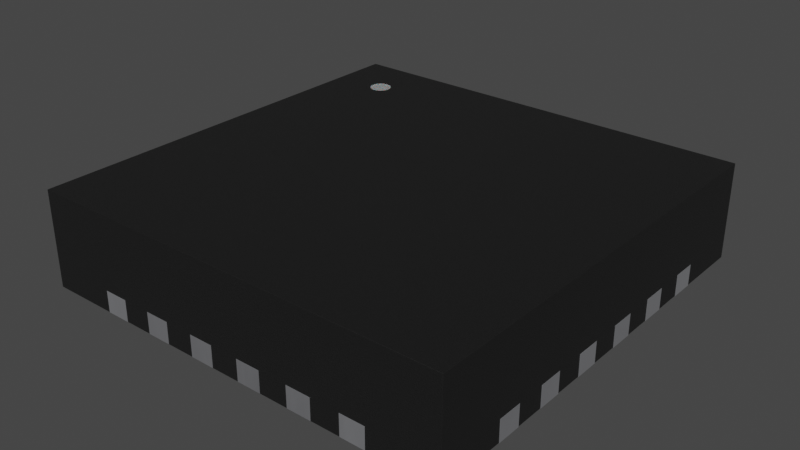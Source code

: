 # Source: QFN-24-1EP_4x4mm_P0.5_EP2.5x2.5mm.blend  (saved by Blender 4.1.23; exported with 4.5.12 LTS)
import bpy
from mathutils import Matrix  # noqa: F401  (used for matrix-valued properties, if any)

bpy.ops.wm.read_factory_settings(use_empty=True)
scene = bpy.context.scene
scene.name = 'Scene'

# ---- collections
col_collection = bpy.data.collections.new('Collection'); scene.collection.children.link(col_collection)

# ---- materials (node trees are filled in below, after node groups)
mat_plastic_matte_black = bpy.data.materials.new('plastic_matte_black')
mat_plastic_matte_black.use_transparent_shadow = False
mat_plastic_matte_black.preview_render_type = 'CUBE'
mat_white_markings = bpy.data.materials.new('white_markings')
mat_white_markings.use_transparent_shadow = False
mat_white_markings.preview_render_type = 'FLAT'
mat_metal_pins = bpy.data.materials.new('metal_pins')
mat_metal_pins.use_transparent_shadow = False
mat_metal_pins.preview_render_type = 'CUBE'

# ---- material node trees
mat_plastic_matte_black.use_nodes = True; mat_plastic_matte_black.node_tree.nodes.clear()
_N = mat_plastic_matte_black.node_tree.nodes; _L = mat_plastic_matte_black.node_tree.links
n0 = _N.new('ShaderNodeOutputMaterial'); n0.name = 'Material Output'; n0.location = (463, 300)
n1 = _N.new('ShaderNodeBsdfPrincipled'); n1.name = 'Principled BSDF'; n1.location = (173, 300)
n1.distribution = 'GGX'
n1.subsurface_method = 'BURLEY'
n1.inputs[1].default_value = 0.06818
n1.inputs[2].default_value = 0.5182
n1.inputs[3].default_value = 1.45
n1.inputs[13].default_value = 0.6432
n1.inputs[20].default_value = 0.1027
n1.inputs[27].default_value = (0.0, 0.0, 0.0, 1.0)
n1.inputs[28].default_value = 1.0
n2 = _N.new('ShaderNodeTexCoord'); n2.name = 'Texture Coordinate'; n2.location = (-1001, 105)
n3 = _N.new('ShaderNodeBump'); n3.name = 'Bump'; n3.location = (-135, -86)
n3.inputs[0].default_value = 0.1
n3.inputs[1].default_value = 0.4
n3.inputs[2].default_value = 1.0
n4 = _N.new('ShaderNodeMapping'); n4.name = 'Mapping'; n4.location = (-755, 143)
n4.inputs[3].default_value = (2.0, 2.0, 2.0)
n5 = _N.new('ShaderNodeValToRGB'); n5.name = 'ColorRamp'; n5.location = (-147, 213)
while len(n5.color_ramp.elements) > 1: n5.color_ramp.elements.remove(n5.color_ramp.elements[-1])
n5.color_ramp.elements[0].position = 0.0; n5.color_ramp.elements[0].color = (0.005014, 0.005014, 0.005014, 1.0)
_e = n5.color_ramp.elements.new(0.9955); _e.color = (0.01269, 0.01269, 0.01269, 1.0)
n6 = _N.new('ShaderNodeTexNoise'); n6.name = 'Noise Texture'; n6.location = (-455, 203)
n6.inputs[2].default_value = 200.0
n6.inputs[3].default_value = 5.6
n6.inputs[4].default_value = 0.5208
_L.new(n1.outputs[0], n0.inputs[0])
_L.new(n6.outputs[0], n5.inputs[0])
_L.new(n5.outputs[0], n1.inputs[0])
_L.new(n2.outputs[2], n4.inputs[0])
_L.new(n4.outputs[0], n6.inputs[0])
_L.new(n6.outputs[0], n3.inputs[3])
_L.new(n3.outputs[0], n1.inputs[5])
n0.is_active_output = True
mat_white_markings.use_nodes = True; mat_white_markings.node_tree.nodes.clear()
_N = mat_white_markings.node_tree.nodes; _L = mat_white_markings.node_tree.links
n0 = _N.new('ShaderNodeOutputMaterial'); n0.name = 'Material Output'; n0.location = (300, 300)
n1 = _N.new('ShaderNodeBsdfPrincipled'); n1.name = 'Principled BSDF'; n1.location = (-34, 272)
n1.distribution = 'GGX'
n1.subsurface_method = 'BURLEY'
n1.inputs[1].default_value = 0.02
n1.inputs[2].default_value = 0.4636
n1.inputs[3].default_value = 1.4
n1.inputs[8].default_value = 1.0
n1.inputs[10].default_value = 0.3682
n1.inputs[13].default_value = 0.6591
n1.inputs[18].default_value = 0.2318
n1.inputs[20].default_value = 0.6709
n1.inputs[24].default_value = 0.1191
n1.inputs[27].default_value = (0.0, 0.0, 0.0, 1.0)
n1.inputs[28].default_value = 1.0
n2 = _N.new('ShaderNodeMapping'); n2.name = 'Mapping'; n2.location = (-1010, 265)
n2.inputs[3].default_value = (3.0, 1.0, 1.0)
n3 = _N.new('ShaderNodeTexCoord'); n3.name = 'Texture Coordinate'; n3.location = (-1250, 180)
n4 = _N.new('ShaderNodeBump'); n4.name = 'Bump'; n4.location = (-376, -99)
n4.inputs[0].default_value = 0.05
n4.inputs[1].default_value = 1.0
n4.inputs[2].default_value = 1.0
n5 = _N.new('ShaderNodeTexNoise'); n5.name = 'Noise Texture'; n5.location = (-662, 176)
n5.inputs[2].default_value = 88.0
n5.inputs[3].default_value = 10.8
n5.inputs[4].default_value = 0.9167
n5.inputs[8].default_value = 1.6
n6 = _N.new('ShaderNodeValToRGB'); n6.name = 'ColorRamp'; n6.location = (-354, 186)
while len(n6.color_ramp.elements) > 1: n6.color_ramp.elements.remove(n6.color_ramp.elements[-1])
n6.color_ramp.elements[0].position = 0.0; n6.color_ramp.elements[0].color = (0.2596, 0.2596, 0.2596, 1.0)
_e = n6.color_ramp.elements.new(1.0); _e.color = (0.6303, 0.6303, 0.6303, 1.0)
n7 = _N.new('ShaderNodeMix'); n7.name = 'Mix'; n7.location = (-204, 152)
n7.data_type = 'RGBA'
n7.inputs[0].default_value = 0.3682
n7.inputs[7].default_value = (0.2525, 0.2525, 0.2525, 1.0)
_L.new(n5.outputs[0], n6.inputs[0])
_L.new(n1.outputs[0], n0.inputs[0])
_L.new(n3.outputs[2], n2.inputs[0])
_L.new(n2.outputs[0], n5.inputs[0])
_L.new(n5.outputs[0], n4.inputs[3])
_L.new(n4.outputs[0], n1.inputs[5])
_L.new(n6.outputs[0], n7.inputs[6])
_L.new(n7.outputs[2], n1.inputs[0])
n0.is_active_output = True
mat_metal_pins.use_nodes = True; mat_metal_pins.node_tree.nodes.clear()
_N = mat_metal_pins.node_tree.nodes; _L = mat_metal_pins.node_tree.links
n0 = _N.new('ShaderNodeMapping'); n0.name = 'Mapping'; n0.location = (-1447, -91)
n0.inputs[3].default_value = (4.8, 1.2, 1.1)
n1 = _N.new('ShaderNodeBsdfPrincipled'); n1.name = 'Principled BSDF'; n1.location = (-560, 254)
n1.distribution = 'GGX'
n1.subsurface_method = 'BURLEY'
n1.inputs[1].default_value = 0.7818
n1.inputs[2].default_value = 0.2886
n1.inputs[3].default_value = 1.45
n1.inputs[13].default_value = 0.0
n1.inputs[27].default_value = (0.0, 0.0, 0.0, 1.0)
n1.inputs[28].default_value = 1.0
n2 = _N.new('ShaderNodeOutputMaterial'); n2.name = 'Material Output.002'; n2.location = (-205, 253)
n2.width = 213
n3 = _N.new('ShaderNodeTexNoise'); n3.name = 'Noise Texture.002'; n3.location = (-1228, -73)
n3.inputs[2].default_value = 0.1
n3.inputs[3].default_value = 7.0
n3.inputs[4].default_value = 0.6
n3.inputs[8].default_value = 0.4
n4 = _N.new('ShaderNodeTexCoord'); n4.name = 'Texture Coordinate'; n4.location = (-1636, -116)
n5 = _N.new('ShaderNodeMix'); n5.name = 'Mix.001'; n5.location = (-921, 45)
n5.data_type = 'RGBA'
n5.inputs[6].default_value = (0.9398, 0.9547, 1.0, 1.0)
n5.inputs[7].default_value = (0.13, 0.1259, 0.1359, 1.0)
n6 = _N.new('ShaderNodeBump'); n6.name = 'Bump.001'; n6.location = (-1001, -227)
n6.inputs[0].default_value = 0.05
n6.inputs[1].default_value = 0.01
n6.inputs[2].default_value = 1.0
_L.new(n1.outputs[0], n2.inputs[0])
_L.new(n3.outputs[0], n6.inputs[3])
_L.new(n0.outputs[0], n3.inputs[0])
_L.new(n3.outputs[0], n5.inputs[0])
_L.new(n4.outputs[3], n0.inputs[0])
_L.new(n5.outputs[2], n1.inputs[0])
_L.new(n6.outputs[0], n1.inputs[5])
n2.is_active_output = True

# ---- world
world_world = bpy.data.worlds.new('World'); scene.world = world_world
world_world.use_nodes = True; world_world.node_tree.nodes.clear()
_N = world_world.node_tree.nodes; _L = world_world.node_tree.links
n0 = _N.new('ShaderNodeOutputWorld'); n0.name = 'World Output'; n0.location = (300, 300)
n1 = _N.new('ShaderNodeBackground'); n1.name = 'Background'; n1.location = (10, 300)
n1.inputs[0].default_value = (0.05088, 0.05088, 0.05088, 1.0)
_L.new(n1.outputs[0], n0.inputs[0])
n0.is_active_output = True
world_world.color = (0.05088, 0.05088, 0.05088)
world_world.use_sun_shadow = False
world_world.sun_shadow_jitter_overblur = 0.0

# ---- meshes
me_shape_9_indexedfaceset = bpy.data.meshes.new('SHAPE_9_IndexedFaceSet')
me_shape_9_indexedfaceset.from_pydata([(-0.865, 2.0, 0.2025), (-0.635, 2.0, 0.2025), (-0.135, 2.0, 0.0025), (0.135, 2.0, 0.2025), (0.365, 2.0, 0.2025), (1.365, 2.0, 0.2025), (2.0, 2.0, 0.9), (-1.365, 2.0, 0.2025), (-1.4, 1.5, 0.9), (-1.6, 1.5, 0.9), (-1.571, 1.429, 0.9), (-1.55, 1.413, 0.9), (-1.526, 1.403, 0.9), (-1.5, 1.4, 0.9), (-1.429, 1.429, 0.9), (-1.413, 1.45, 0.9), (-1.403, 1.474, 0.9), (-1.571, 1.429, 0.898), (-1.5, 1.4, 0.898), (-1.429, 1.429, 0.898), (-1.413, 1.45, 0.898), (-2.0, 2.0, 0.0025), (-2.0, 0.365, 0.0025), (-1.6, 0.135, 0.0025), (-2.0, 0.135, 0.0025), (-1.6, -0.135, 0.0025), (-1.135, -1.6, 0.0025), (-0.865, -1.6, 0.0025), (-0.635, -1.6, 0.0025), (0.365, -1.6, 0.0025), (0.365, -2.0, 0.0025), (0.635, -2.0, 0.0025), (0.635, -1.6, 0.0025), (0.865, -1.6, 0.0025), (1.135, -1.6, 0.0025), (1.365, -1.6, 0.0025), (1.365, -2.0, 0.0025), (2.0, -2.0, 0.0025), (2.0, -0.635, 0.0025), (2.0, 0.365, 0.0025), (1.6, 0.865, 0.0025), (2.0, 0.865, 0.0025), (2.0, 1.135, 0.0025), (2.0, 2.0, 0.0025), (1.365, 2.0, 0.0025), (1.135, 2.0, 0.0025), (0.865, 2.0, 0.0025), (0.365, 2.0, 0.0025), (0.135, 2.0, 0.0025), (-0.135, 1.6, 0.0025), (-0.865, 1.6, 0.0025), (-1.365, 2.0, 0.0025), (1.25, 1.0, 0.0025), (-1.25, 1.25, 0.0025), (1.0, 1.25, 0.0025), (-1.135, 2.0, 4.961e-08), (-1.135, 2.0, 0.0025), (-0.635, 2.0, 2.776e-08), (-0.635, 2.0, 0.0025), (0.635, 2.0, 0.0025), (-0.365, 2.0, 0.0025), (-0.365, 2.0, 1.595e-08), (2.0, 0.635, 0.0025), (2.0, 0.135, 0.2), (2.0, -0.365, 0.2), (2.0, -0.365, 0.0025), (2.0, -2.0, 0.9), (2.0, 1.365, 0.0025), (-1.135, -2.0, 4.961e-08), (-1.365, -2.0, 5.967e-08), (1.135, -2.0, -4.961e-08), (0.635, -2.0, -2.776e-08), (0.365, -2.0, -1.595e-08), (0.135, -2.0, -5.901e-09), (-2.0, -2.0, 0.9), (0.635, -2.0, 0.2025), (0.365, -2.0, 0.2025), (-0.365, -2.0, 0.2025), (-0.635, -2.0, 0.2025), (-2.0, 2.0, 0.9), (-2.0, -2.0, 0.0025), (-2.0, -1.365, 0.2), (-2.0, -1.135, 0.2), (-2.0, -0.865, 0.2), (-2.0, -0.635, 0.0025), (-2.0, -0.365, 0.0025), (-2.0, 0.135, 0.2), (-2.0, 0.635, 0.0025), (-2.0, 0.865, 0.0025), (-2.0, 1.365, 0.0025), (-1.403, 1.526, 0.9), (-1.429, 1.571, 0.9), (-1.526, 1.597, 0.9), (-1.55, 1.587, 0.9), (-1.571, 1.571, 0.9), (-1.587, 1.55, 0.9), (-1.597, 1.474, 0.9), (-1.587, 1.45, 0.9), (-1.474, 1.403, 0.9), (-1.45, 1.413, 0.9), (-1.6, 0.365, 0.0025), (-1.6, 0.365, 6.994e-08), (-2.0, 0.365, 0.2), (-1.6, 0.135, 6.994e-08), (-2.002, 0.135, 8.751e-08), (-0.135, -2.0, 5.901e-09), (-0.135, -1.6, 0.0025), (-0.365, -1.6, 1.595e-08), (-0.365, -1.6, 0.0025), (-0.365, -2.0, 0.0025), (-0.365, -2.0, 1.595e-08), (-0.135, -1.6, 5.901e-09), (-2.002, 0.365, 8.751e-08), (-2.002, 0.135, 0.2), (-2.002, 0.365, 0.2), (-0.135, -2.002, 0.0025), (-0.365, -2.002, 0.0025), (-0.365, -2.002, 0.2025), (-0.135, -2.002, 0.2025), (-0.135, -2.0, 0.2025), (-0.135, -2.0, 0.0025), (-2.002, -0.365, 8.751e-08), (-2.0, -0.365, 0.2), (-1.6, -0.365, 0.0025), (-1.6, -0.365, 6.994e-08), (-1.6, -0.135, 6.994e-08), (-2.0, -0.135, 0.0025), (-2.0, -0.135, 0.2), (-2.002, -0.135, 8.751e-08), (-2.002, -0.865, 0.2), (-2.0, -0.865, 0.0025), (-1.6, -0.865, 6.994e-08), (-1.6, -0.865, 0.0025), (-1.6, -0.635, 0.0025), (-1.6, -0.635, 6.994e-08), (-2.0, -0.635, 0.2), (-2.002, -0.635, 0.2), (-2.002, -0.635, 8.751e-08), (-2.002, -0.865, 8.751e-08), (-2.0, -1.365, 0.0025), (-1.6, -1.365, 0.0025), (-1.6, -1.365, 6.994e-08), (-1.6, -1.135, 0.0025), (-2.0, -1.135, 0.0025), (-1.6, -1.135, 6.994e-08), (-2.002, -1.135, 8.751e-08), (-2.0, 0.635, 0.2), (-1.6, 0.635, 0.0025), (-1.6, 0.635, 6.994e-08), (-1.6, 0.865, 0.0025), (-1.6, 0.865, 6.994e-08), (-2.0, 0.865, 0.2), (-2.002, 0.865, 8.751e-08), (-2.002, 0.635, 8.751e-08), (-2.002, 1.135, 0.2), (-2.0, 1.135, 0.2), (-2.0, 1.135, 0.0025), (-1.6, 1.135, 0.0025), (-1.6, 1.365, 0.0025), (-1.6, 1.365, 6.994e-08), (-2.0, 1.365, 0.2), (-1.6, 1.135, 6.994e-08), (-2.002, 1.365, 8.751e-08), (-2.002, 1.135, 8.751e-08), (-2.002, -0.365, 0.2), (-2.002, -0.135, 0.2), (-2.002, -1.365, 8.751e-08), (-2.002, -1.365, 0.2), (-2.002, -1.135, 0.2), (-2.002, 0.635, 0.2), (-2.002, 0.865, 0.2), (-2.002, 1.365, 0.2), (0.365, -1.6, -1.595e-08), (0.135, -1.6, 0.0025), (0.135, -1.6, -5.901e-09), (0.135, -2.0, 0.0025), (0.865, -2.0, 0.0025), (0.635, -1.6, -2.776e-08), (0.865, -2.0, -3.781e-08), (0.865, -1.6, -3.781e-08), (1.365, -1.6, -5.967e-08), (1.365, -2.0, -5.967e-08), (1.135, -1.6, -4.961e-08), (-0.635, -2.0, 2.776e-08), (-0.865, -1.6, 3.781e-08), (-0.865, -2.0, 3.781e-08), (-0.635, -1.6, 2.776e-08), (-1.365, -1.6, 0.0025), (-1.365, -1.6, 5.967e-08), (-1.135, -1.6, 4.961e-08), (0.365, -2.002, 0.2025), (0.365, -2.002, 0.0025), (0.135, -2.0, 0.2025), (0.135, -2.002, 0.0025), (0.135, -2.002, 0.2025), (0.635, -2.002, 0.2025), (0.865, -2.002, 0.2025), (0.865, -2.0, 0.2025), (0.865, -2.002, 0.0025), (0.635, -2.002, 0.0025), (1.135, -2.002, 0.0025), (1.365, -2.002, 0.0025), (1.135, -2.002, 0.2025), (1.365, -2.002, 0.2025), (1.365, -2.0, 0.2025), (1.135, -2.0, 0.2025), (1.135, -2.0, 0.0025), (-0.635, -2.002, 0.0025), (-0.635, -2.002, 0.2025), (-0.865, -2.0, 0.0025), (-0.865, -2.002, 0.0025), (-0.865, -2.002, 0.2025), (-0.865, -2.0, 0.2025), (-0.635, -2.0, 0.0025), (-1.135, -2.002, 0.2025), (-1.135, -2.002, 0.0025), (-1.135, -2.0, 0.2025), (-1.365, -2.0, 0.2025), (-1.365, -2.002, 0.2025), (-1.365, -2.002, 0.0025), (-1.135, -2.0, 0.0025), (-1.365, -2.0, 0.0025), (1.6, 0.135, -6.994e-08), (2.0, 0.135, 0.0025), (1.6, 0.135, 0.0025), (1.6, 0.365, -6.994e-08), (2.002, 0.365, -8.751e-08), (1.6, 0.365, 0.0025), (2.002, -0.365, 0.2), (1.6, -0.135, -6.994e-08), (2.002, -0.135, -8.751e-08), (1.6, -0.135, 0.0025), (2.0, -0.135, 0.0025), (2.0, -0.135, 0.2), (2.002, -0.135, 0.2), (1.6, -0.365, 0.0025), (2.002, -0.365, -8.751e-08), (1.6, -0.365, -6.994e-08), (2.0, -0.865, 0.2), (2.0, -0.865, 0.0025), (1.6, -0.865, 0.0025), (2.0, -0.635, 0.2), (1.6, -0.635, -6.994e-08), (1.6, -0.635, 0.0025), (2.002, -0.635, -8.751e-08), (1.6, -0.865, -6.994e-08), (2.002, -1.365, 0.2), (2.0, -1.365, 0.0025), (2.002, -1.135, -8.751e-08), (2.0, -1.135, 0.0025), (2.0, -1.135, 0.2), (1.6, -1.365, 0.0025), (1.6, -1.135, 0.0025), (1.6, -1.135, -6.994e-08), (1.6, -1.365, -6.994e-08), (2.002, 0.635, -8.751e-08), (1.6, 0.635, -6.994e-08), (2.0, 0.635, 0.2), (1.6, 0.635, 0.0025), (2.002, 0.865, -8.751e-08), (2.002, 0.865, 0.2), (1.6, 0.865, -6.994e-08), (1.6, 1.365, 0.0025), (2.0, 1.365, 0.2), (1.6, 1.135, 0.0025), (2.002, 1.365, -8.751e-08), (1.6, 1.365, -6.994e-08), (1.6, 1.135, -6.994e-08), (2.002, 0.135, 0.2), (2.002, 0.135, -8.751e-08), (2.002, 0.365, 0.2), (2.0, 0.365, 0.2), (2.002, -0.865, -8.751e-08), (2.002, -0.635, 0.2), (2.002, -0.865, 0.2), (2.002, -1.365, -8.751e-08), (2.002, -1.135, 0.2), (2.0, -1.365, 0.2), (2.002, 0.635, 0.2), (2.0, 0.865, 0.2), (2.002, 1.135, -8.751e-08), (2.002, 1.135, 0.2), (2.002, 1.365, 0.2), (2.0, 1.135, 0.2), (-0.365, 1.6, 0.0025), (-0.135, 1.6, 5.901e-09), (-0.365, 1.6, 1.595e-08), (-0.135, 2.0, 5.901e-09), (-0.365, 2.002, 0.0025), (-0.135, 2.002, 0.0025), (-0.365, 2.0, 0.2025), (-0.135, 2.0, 0.2025), (-0.365, 2.002, 0.2025), (-0.135, 2.002, 0.2025), (0.135, 1.6, -5.901e-09), (0.135, 2.0, -5.901e-09), (0.135, 1.6, 0.0025), (0.365, 1.6, -1.595e-08), (0.365, 2.0, -1.595e-08), (0.365, 1.6, 0.0025), (0.635, 1.6, 0.0025), (0.865, 1.6, -3.781e-08), (0.865, 1.6, 0.0025), (0.635, 2.0, -2.776e-08), (0.865, 2.0, -3.781e-08), (0.635, 1.6, -2.776e-08), (1.135, 1.6, 0.0025), (1.365, 1.6, -5.967e-08), (1.135, 1.6, -4.961e-08), (1.365, 1.6, 0.0025), (1.135, 2.0, -4.961e-08), (1.365, 2.0, -5.967e-08), (-0.865, 2.0, 3.781e-08), (-0.865, 2.0, 0.0025), (-0.865, 1.6, 3.781e-08), (-0.635, 1.6, 0.0025), (-0.635, 1.6, 2.776e-08), (-1.365, 2.0, 5.967e-08), (-1.365, 1.6, 0.0025), (-1.135, 1.6, 0.0025), (-1.135, 1.6, 4.961e-08), (-1.365, 1.6, 5.967e-08), (0.135, 2.002, 0.0025), (0.135, 2.002, 0.2025), (0.365, 2.002, 0.0025), (0.365, 2.002, 0.2025), (0.635, 2.002, 0.2025), (0.865, 2.0, 0.2025), (0.865, 2.002, 0.2025), (0.635, 2.0, 0.2025), (0.635, 2.002, 0.0025), (0.865, 2.002, 0.0025), (1.135, 2.002, 0.2025), (1.135, 2.0, 0.2025), (1.365, 2.002, 0.2025), (1.135, 2.002, 0.0025), (1.365, 2.002, 0.0025), (-0.635, 2.002, 0.0025), (-0.635, 2.002, 0.2025), (-0.865, 2.002, 0.0025), (-0.865, 2.002, 0.2025), (-1.365, 2.002, 0.2025), (-1.135, 2.002, 0.0025), (-1.135, 2.002, 0.2025), (-1.135, 2.0, 0.2025), (-1.365, 2.002, 0.0025), (1.25, 1.0, 0.0004999), (1.25, -1.25, 0.0025), (-1.25, -1.25, 0.0025), (-1.25, -1.25, 0.0005001), (-1.25, 1.25, 0.0005001), (1.0, 1.25, 0.0005), (1.25, -1.25, 0.0004999), (-1.413, 1.55, 0.9), (-1.45, 1.587, 0.9), (-1.474, 1.597, 0.9), (-1.5, 1.6, 0.9), (-1.597, 1.526, 0.9), (-1.4, 1.5, 0.898), (-1.413, 1.55, 0.898), (-1.429, 1.571, 0.898), (-1.45, 1.587, 0.898), (-1.474, 1.597, 0.898), (-1.5, 1.6, 0.898), (-1.526, 1.597, 0.898), (-1.571, 1.571, 0.898), (-1.587, 1.55, 0.898), (-1.403, 1.526, 0.898), (-1.55, 1.587, 0.898), (-1.597, 1.526, 0.898), (-1.6, 1.5, 0.898), (-1.597, 1.474, 0.898), (-1.587, 1.45, 0.898), (-1.55, 1.413, 0.898), (-1.526, 1.403, 0.898), (-1.474, 1.403, 0.898), (-1.45, 1.413, 0.898), (-1.403, 1.474, 0.898)], [], [(7, 51, 21, 79, 6, 43, 44, 5, 333, 45, 46, 327, 329, 59, 47, 4, 3, 48, 2, 291, 290, 60, 58, 1, 0, 313, 56, 344), (79, 74, 12, 11, 10, 97, 96, 9, 357), (17, 10, 11, 373), (127, 126, 25, 125, 128, 165), (96, 371, 370, 9), (234, 230, 229, 231, 232, 233), (373, 11, 12, 374), (372, 97, 10, 17), (19, 14, 15, 20), (377, 16, 8, 358), (18, 13, 98, 375), (375, 98, 99, 376), (376, 99, 14, 19), (371, 96, 97, 372), (20, 15, 16, 377), (374, 12, 13, 18), (270, 226, 225, 227, 39, 271), (88, 149, 150, 152, 170, 151), (275, 246, 277, 247, 251, 254), (167, 166, 141, 140, 139, 81), (100, 101, 112, 114, 102, 22), (84, 133, 134, 137, 136, 135), (164, 121, 124, 123, 85, 122), (82, 143, 142, 144, 145, 168), (56, 55, 317, 51), (106, 111, 107, 108), (250, 276, 248, 253, 252, 249), (65, 235, 237, 236, 228, 64), (169, 153, 148, 147, 87, 146), (280, 281, 283, 42, 264, 267), (58, 57, 312, 313), (44, 311, 310, 45), (46, 304, 303, 59), (47, 298, 295, 48), (2, 287, 61, 60), (64, 233, 232, 223, 63, 271, 39, 62, 257, 279, 41, 42, 283, 263, 67, 43, 6, 66, 37, 247, 277, 250, 249, 239, 238, 241, 38, 65), (221, 69, 68, 220), (209, 185, 183, 213), (206, 70, 181, 36), (31, 71, 178, 176), (175, 73, 72, 30), (154, 163, 161, 157, 156, 155), (377, 358, 367, 359, 360, 361, 362, 363, 364, 368, 365, 366, 369, 370, 371, 372, 17, 373, 374, 18, 375, 376, 19, 20), (74, 80, 221, 217, 216, 220, 209, 212, 78, 213, 109, 77, 119, 120, 175, 192, 76, 30, 31, 75, 197, 176, 206, 205, 204, 36, 37, 66), (105, 120, 109, 110), (147, 149, 88, 156, 157, 158, 89, 21, 51, 318, 319, 56, 313, 50, 315, 58, 60, 284, 49, 54, 53, 348, 23, 100, 22, 87), (155, 156, 88, 151, 146, 87, 22, 102, 86, 24, 126, 127, 122, 85, 84, 135, 83, 130, 143, 82, 81, 139, 80, 74, 79, 21, 89, 160), (23, 103, 101, 100), (14, 99, 98, 13, 12, 74, 66, 6, 79, 357, 95, 94, 93, 92, 356, 355, 354, 91, 353, 90, 8, 16, 15), (272, 274, 238, 239, 240, 245), (101, 103, 104, 112), (113, 104, 103, 23, 24, 86), (120, 105, 111, 106), (108, 107, 110, 109), (113, 114, 112, 104), (107, 111, 105, 110), (114, 113, 86, 102), (119, 77, 117, 118), (117, 116, 115, 118), (118, 115, 120, 119), (77, 109, 116, 117), (120, 115, 116, 109), (147, 148, 150, 149), (123, 124, 125, 25), (125, 124, 121, 128), (132, 131, 134, 133), (134, 131, 138, 137), (129, 138, 131, 132, 130, 83), (140, 141, 144, 142), (144, 141, 166, 145), (260, 259, 261, 40, 41, 279), (150, 148, 153, 152), (182, 180, 181, 70), (89, 158, 159, 162, 171, 160), (157, 161, 159, 158), (26, 187, 221, 80, 139, 140, 142, 143, 130, 132, 133, 84, 85, 123, 25, 126, 24, 23, 348, 347, 52, 54, 49, 2, 48, 296, 299, 47, 59, 300, 302, 46, 45, 306, 309, 44, 43, 67, 262, 264, 42, 41, 40, 258, 62, 39, 227, 224, 223, 232, 231, 235, 65, 38, 243, 240, 239, 249, 252, 251, 247, 37, 36, 35, 34, 206, 176, 33, 32, 31, 30, 29, 173, 175, 120, 106, 108, 109, 213, 28, 27, 209, 220), (159, 161, 163, 162), (164, 165, 128, 121), (165, 164, 122, 127), (129, 136, 137, 138), (136, 129, 83, 135), (167, 168, 145, 166), (168, 167, 81, 82), (169, 170, 152, 153), (170, 169, 146, 151), (154, 171, 162, 163), (171, 154, 155, 160), (30, 72, 172, 29), (29, 172, 174, 173), (173, 174, 73, 175), (174, 172, 72, 73), (176, 178, 179, 33), (33, 179, 177, 32), (32, 177, 71, 31), (177, 179, 178, 71), (36, 181, 180, 35), (35, 180, 182, 34), (34, 182, 70, 206), (213, 183, 186, 28), (192, 175, 193, 194), (28, 186, 184, 27), (27, 184, 185, 209), (184, 186, 183, 185), (220, 68, 189, 26), (26, 189, 188, 187), (187, 188, 69, 221), (188, 189, 68, 69), (194, 193, 191, 190), (190, 191, 30, 76), (76, 192, 194, 190), (204, 205, 202, 203), (30, 191, 193, 175), (195, 199, 198, 196), (196, 198, 176, 197), (75, 31, 199, 195), (197, 75, 195, 196), (176, 198, 199, 31), (202, 200, 201, 203), (203, 201, 36, 204), (205, 206, 200, 202), (36, 201, 200, 206), (217, 221, 219, 218), (211, 210, 207, 208), (208, 207, 213, 78), (212, 209, 210, 211), (78, 212, 211, 208), (213, 207, 210, 209), (218, 219, 215, 214), (214, 215, 220, 216), (216, 217, 218, 214), (245, 242, 244, 272), (220, 215, 219, 221), (224, 227, 225, 222), (255, 278, 257, 62, 258, 256), (223, 224, 222, 269, 268, 63), (222, 225, 226, 269), (235, 231, 229, 237), (237, 229, 230, 236), (240, 243, 242, 245), (251, 252, 253, 254), (267, 266, 265, 280), (254, 253, 248, 275), (258, 40, 261, 256), (241, 273, 244, 242, 243, 38), (256, 261, 259, 255), (264, 262, 266, 267), (268, 269, 226, 270), (296, 48, 295, 294), (268, 270, 271, 63), (228, 236, 230, 234), (228, 234, 233, 64), (274, 272, 244, 273), (274, 273, 241, 238), (246, 275, 248, 276), (246, 276, 250, 277), (278, 255, 259, 260), (278, 260, 279, 257), (281, 280, 265, 282), (281, 282, 263, 283), (284, 60, 61, 286), (49, 284, 286, 285), (2, 49, 285, 287), (285, 286, 61, 287), (292, 293, 289, 288), (290, 292, 288, 60), (293, 291, 2, 289), (290, 291, 293, 292), (289, 2, 60, 288), (299, 296, 294, 297), (309, 306, 308, 307), (47, 299, 297, 298), (297, 294, 295, 298), (300, 59, 303, 305), (302, 300, 305, 301), (46, 302, 301, 304), (301, 305, 303, 304), (306, 45, 310, 308), (44, 309, 307, 311), (318, 51, 317, 321), (307, 308, 310, 311), (50, 313, 312, 314), (315, 50, 314, 316), (58, 315, 316, 57), (316, 314, 312, 57), (319, 318, 321, 320), (329, 327, 328, 326), (56, 319, 320, 55), (320, 321, 317, 55), (323, 325, 324, 322), (3, 323, 322, 48), (325, 4, 47, 324), (3, 4, 325, 323), (324, 47, 48, 322), (326, 328, 331, 330), (329, 326, 330, 59), (328, 327, 46, 331), (331, 46, 59, 330), (362, 355, 356, 363), (332, 334, 336, 335), (333, 332, 335, 45), (334, 5, 44, 336), (333, 5, 334, 332), (336, 44, 45, 335), (340, 338, 337, 339), (0, 340, 339, 313), (338, 1, 58, 337), (0, 1, 338, 340), (337, 58, 313, 339), (341, 343, 342, 345), (7, 341, 345, 51), (343, 344, 56, 342), (7, 344, 343, 341), (342, 56, 51, 345), (52, 346, 351, 54), (347, 352, 346, 52), (348, 349, 352, 347), (53, 350, 349, 348), (54, 351, 350, 53), (90, 367, 358, 8), (351, 346, 352, 349, 350), (363, 356, 92, 364), (369, 357, 9, 370), (361, 354, 355, 362), (366, 95, 357, 369), (364, 92, 93, 368), (368, 93, 94, 365), (365, 94, 95, 366), (367, 90, 353, 359), (360, 91, 354, 361), (359, 353, 91, 360), (263, 282, 265, 266, 262, 67)])
me_shape_9_indexedfaceset.polygons.foreach_set('use_smooth', [True] * 231)
me_shape_9_indexedfaceset.polygons.foreach_set('material_index', [0, 0, 1, 2, 1, 2, 1, 1, 1, 1, 1, 1, 1, 1, 1, 1, 2, 2, 2, 2, 2, 2, 2, 2, 0, 2, 2, 2, 2, 2, 0, 0, 0, 0, 0, 0, 0, 0, 0, 0, 0, 2, 1, 0, 0, 0, 0, 2, 0, 2, 2, 2, 2, 2, 2, 2, 2, 2, 2, 2, 2, 2, 2, 2, 2, 2, 2, 2, 2, 2, 2, 2, 2, 2, 2, 0, 2, 2, 2, 2, 2, 2, 2, 2, 2, 2, 2, 2, 2, 2, 2, 2, 2, 2, 2, 2, 2, 2, 2, 2, 2, 2, 2, 2, 2, 2, 2, 2, 2, 2, 2, 2, 2, 2, 2, 2, 2, 2, 2, 2, 2, 2, 2, 2, 2, 2, 2, 2, 2, 2, 2, 2, 2, 2, 2, 2, 2, 2, 2, 2, 2, 2, 2, 2, 2, 2, 2, 2, 2, 2, 2, 2, 2, 2, 2, 2, 2, 2, 2, 2, 2, 2, 2, 2, 2, 2, 2, 2, 2, 2, 2, 2, 2, 2, 2, 2, 2, 2, 2, 2, 2, 2, 2, 2, 2, 2, 2, 2, 2, 2, 2, 2, 2, 2, 2, 2, 2, 1, 2, 2, 2, 2, 2, 2, 2, 2, 2, 2, 2, 2, 2, 2, 2, 2, 2, 2, 2, 2, 1, 2, 1, 1, 1, 1, 1, 1, 1, 1, 1, 1, 2])
_k = set([(0, 1), (0, 313), (0, 340), (1, 58), (1, 338), (2, 48), (2, 49), (2, 60), (2, 287), (2, 289), (2, 291), (3, 4), (3, 48), (3, 323), (4, 47), (4, 325), (5, 44), (5, 333), (5, 334), (6, 43), (6, 66), (6, 79), (7, 51), (7, 341), (7, 344), (8, 16), (8, 90), (9, 96), (9, 357), (10, 11), (10, 97), (11, 12), (12, 13), (13, 98), (14, 15), (14, 99), (15, 16), (17, 372), (17, 373), (18, 374), (18, 375), (19, 20), (19, 376), (20, 377), (21, 51), (21, 79), (21, 89), (22, 87), (22, 100), (22, 102), (23, 24), (23, 100), (23, 103), (24, 86), (24, 126), (25, 123), (25, 125), (25, 126), (26, 187), (26, 189), (26, 220), (27, 28), (27, 184), (27, 209), (28, 186), (28, 213), (29, 30), (29, 172), (29, 173), (30, 31), (30, 72), (30, 76), (30, 175), (30, 191), (31, 32), (31, 71), (31, 75), (31, 176), (31, 199), (32, 33), (32, 177), (33, 176), (33, 179), (34, 35), (34, 182), (34, 206), (35, 36), (35, 180), (36, 37), (36, 181), (36, 201), (36, 204), (36, 206), (37, 66), (37, 247), (38, 65), (38, 241), (38, 243), (39, 62), (39, 227), (39, 271), (40, 41), (40, 258), (40, 261), (41, 42), (41, 279), (42, 264), (42, 283), (43, 44), (43, 67), (44, 45), (44, 309), (44, 311), (44, 336), (45, 46), (45, 306), (45, 310), (45, 333), (45, 335), (46, 59), (46, 302), (46, 304), (46, 327), (46, 331), (47, 48), (47, 59), (47, 298), (47, 299), (47, 324), (48, 295), (48, 296), (48, 322), (49, 284), (49, 285), (50, 313), (50, 314), (50, 315), (51, 56), (51, 317), (51, 318), (51, 345), (52, 54), (52, 347), (53, 54), (53, 348), (53, 350), (55, 56), (55, 317), (55, 320), (56, 313), (56, 319), (56, 342), (56, 344), (57, 58), (57, 312), (57, 316), (58, 60), (58, 313), (58, 315), (58, 337), (59, 300), (59, 303), (59, 329), (59, 330), (60, 61), (60, 284), (60, 288), (60, 290), (61, 286), (61, 287), (62, 257), (62, 258), (63, 223), (63, 268), (63, 271), (64, 65), (64, 228), (64, 233), (65, 235), (66, 74), (67, 262), (67, 263), (68, 69), (68, 189), (68, 220), (69, 188), (69, 221), (70, 181), (70, 182), (70, 206), (71, 177), (71, 178), (72, 73), (72, 172), (73, 174), (73, 175), (74, 79), (74, 80), (75, 195), (75, 197), (76, 190), (76, 192), (77, 109), (77, 117), (77, 119), (78, 208), (78, 212), (78, 213), (80, 139), (80, 221), (81, 82), (81, 139), (81, 167), (82, 143), (82, 168), (83, 129), (83, 130), (83, 135), (84, 85), (84, 133), (84, 135), (85, 122), (85, 123), (86, 102), (86, 113), (87, 146), (87, 147), (88, 149), (88, 151), (88, 156), (89, 158), (89, 160), (90, 353), (91, 353), (91, 354), (92, 93), (92, 356), (93, 94), (94, 95), (95, 357), (96, 97), (98, 99), (100, 101), (101, 103), (101, 112), (102, 114), (103, 104), (104, 112), (104, 113), (105, 110), (105, 111), (105, 120), (106, 108), (106, 111), (106, 120), (107, 108), (107, 110), (107, 111), (108, 109), (109, 110), (109, 116), (109, 120), (109, 213), (112, 114), (113, 114), (115, 116), (115, 118), (115, 120), (116, 117), (117, 118), (118, 119), (119, 120), (120, 175), (121, 124), (121, 128), (121, 164), (122, 127), (122, 164), (123, 124), (124, 125), (125, 128), (126, 127), (127, 165), (128, 165), (129, 136), (129, 138), (130, 132), (130, 143), (131, 132), (131, 134), (131, 138), (132, 133), (133, 134), (134, 137), (135, 136), (136, 137), (137, 138), (139, 140), (140, 141), (140, 142), (141, 144), (141, 166), (142, 143), (142, 144), (144, 145), (145, 166), (145, 168), (146, 151), (146, 169), (147, 148), (147, 149), (148, 150), (148, 153), (149, 150), (150, 152), (151, 170), (152, 153), (152, 170), (153, 169), (154, 155), (154, 163), (154, 171), (155, 156), (155, 160), (156, 157), (157, 158), (157, 161), (158, 159), (159, 161), (159, 162), (160, 171), (161, 163), (162, 163), (162, 171), (164, 165), (166, 167), (167, 168), (169, 170), (172, 174), (173, 174), (173, 175), (175, 192), (175, 193), (176, 178), (176, 197), (176, 198), (176, 206), (177, 179), (178, 179), (180, 181), (180, 182), (183, 185), (183, 186), (183, 213), (184, 185), (184, 186), (185, 209), (187, 188), (187, 221), (188, 189), (190, 191), (190, 194), (191, 193), (192, 194), (193, 194), (195, 196), (195, 199), (196, 197), (196, 198), (198, 199), (200, 201), (200, 202), (200, 206), (201, 203), (202, 203), (202, 205), (203, 204), (204, 205), (205, 206), (207, 208), (207, 210), (207, 213), (208, 211), (209, 210), (209, 212), (209, 213), (209, 220), (210, 211), (211, 212), (214, 215), (214, 216), (214, 218), (215, 219), (215, 220), (216, 217), (216, 220), (217, 218), (217, 221), (218, 219), (219, 221), (220, 221), (222, 224), (222, 225), (222, 269), (223, 224), (223, 232), (224, 227), (225, 226), (225, 227), (226, 269), (226, 270), (228, 234), (228, 236), (229, 230), (229, 231), (229, 237), (230, 234), (230, 236), (231, 232), (231, 235), (232, 233), (233, 234), (235, 237), (236, 237), (238, 239), (238, 241), (238, 274), (239, 240), (239, 249), (240, 243), (240, 245), (241, 273), (242, 243), (242, 244), (242, 245), (244, 272), (244, 273), (245, 272), (246, 275), (246, 276), (246, 277), (247, 251), (247, 277), (248, 253), (248, 275), (248, 276), (249, 250), (249, 252), (250, 276), (250, 277), (251, 252), (251, 254), (252, 253), (253, 254), (254, 275), (255, 256), (255, 259), (255, 278), (256, 258), (256, 261), (257, 278), (257, 279), (259, 260), (259, 261), (260, 278), (260, 279), (262, 264), (262, 266), (263, 282), (263, 283), (264, 267), (265, 266), (265, 280), (265, 282), (266, 267), (267, 280), (268, 269), (268, 270), (270, 271), (272, 274), (273, 274), (280, 281), (281, 282), (281, 283), (284, 286), (285, 286), (285, 287), (288, 289), (288, 292), (289, 293), (290, 291), (290, 292), (291, 293), (292, 293), (294, 295), (294, 296), (294, 297), (295, 298), (296, 299), (297, 298), (297, 299), (300, 302), (300, 305), (301, 302), (301, 304), (301, 305), (303, 304), (303, 305), (306, 308), (306, 309), (307, 308), (307, 309), (307, 311), (308, 310), (310, 311), (312, 313), (312, 314), (313, 339), (314, 316), (315, 316), (317, 321), (318, 319), (318, 321), (319, 320), (320, 321), (322, 323), (322, 324), (323, 325), (324, 325), (326, 328), (326, 329), (326, 330), (327, 328), (327, 329), (328, 331), (330, 331), (332, 333), (332, 334), (332, 335), (334, 336), (335, 336), (337, 338), (337, 339), (338, 340), (339, 340), (341, 343), (341, 345), (342, 343), (342, 345), (343, 344), (346, 351), (346, 352), (347, 348), (347, 352), (348, 349), (349, 350), (349, 352), (350, 351), (354, 355), (355, 356), (358, 367), (358, 377), (359, 360), (359, 367), (360, 361), (361, 362), (362, 363), (363, 364), (364, 368), (365, 366), (365, 368), (366, 369), (369, 370), (370, 371), (371, 372), (373, 374), (375, 376)])
me_shape_9_indexedfaceset.attributes.new('sharp_edge', 'BOOLEAN', 'EDGE').data.foreach_set('value', [ (min(e.vertices), max(e.vertices)) in _k for e in me_shape_9_indexedfaceset.edges])
_uv = me_shape_9_indexedfaceset.uv_layers.new(name='UVMap')
_uv.uv.foreach_set('vector', [0.1591, 0.4382, 0.1591, 0.3882, 0.0004995, 0.3882, 0.0004995, 0.6124, 0.9995, 0.6124, 0.9995, 0.3882, 0.8409, 0.3882, 0.8409, 0.4382, 0.7835, 0.4382, 0.7835, 0.3882, 0.716, 0.3882, 0.716, 0.4382, 0.6586, 0.4382, 0.6586, 0.3882, 0.5912, 0.3882, 0.5912, 0.4382, 0.5337, 0.4382, 0.5337, 0.3882, 0.4663, 0.3882, 0.4663, 0.4382, 0.4088, 0.4382, 0.4088, 0.3882, 0.3414, 0.3882, 0.3414, 0.4382, 0.284, 0.4382, 0.284, 0.3882, 0.2165, 0.3882, 0.2165, 0.4382, 0.0004995, 0.9995, 0.0004996, 0.0004995, 0.1189, 0.8505, 0.1129, 0.853, 0.1077, 0.857, 0.1037, 0.8621, 0.1013, 0.8682, 0.1004, 0.8746, 0.1013, 0.8811, 0.1077, 0.6119, 0.1077, 0.6124, 0.1129, 0.6124, 0.1129, 0.6119, 0.0004995, 0.4376, 0.0004995, 0.3882, 0.1004, 0.3882, 0.1004, 0.3876, 0.0, 0.3876, 0.0, 0.4376, 0.8682, 0.6124, 0.8682, 0.6119, 0.8746, 0.6119, 0.8746, 0.6124, 1.0, 0.4376, 1.0, 0.3876, 0.8996, 0.3876, 0.8996, 0.3882, 0.9995, 0.3882, 0.9995, 0.4376, 0.1129, 0.6119, 0.1129, 0.6124, 0.1189, 0.6124, 0.1189, 0.6119, 0.8621, 0.6119, 0.8621, 0.6124, 0.857, 0.6124, 0.857, 0.6119, 0.857, 0.6119, 0.857, 0.6124, 0.8621, 0.6124, 0.8621, 0.6119, 0.8682, 0.6119, 0.8682, 0.6124, 0.8746, 0.6124, 0.8746, 0.6119, 0.1254, 0.6119, 0.1254, 0.6124, 0.1318, 0.6124, 0.1318, 0.6119, 0.1318, 0.6119, 0.1318, 0.6124, 0.1379, 0.6124, 0.1379, 0.6119, 0.1379, 0.6119, 0.1379, 0.6124, 0.143, 0.6124, 0.143, 0.6119, 0.8682, 0.6119, 0.8682, 0.6124, 0.8621, 0.6124, 0.8621, 0.6119, 0.8621, 0.6119, 0.8621, 0.6124, 0.8682, 0.6124, 0.8682, 0.6119, 0.1189, 0.6119, 0.1189, 0.6124, 0.1254, 0.6124, 0.1254, 0.6119, 1.0, 0.4376, 1.0, 0.3876, 0.8996, 0.3876, 0.8996, 0.3882, 0.9995, 0.3882, 0.9995, 0.4376, 0.0004995, 0.3882, 0.1004, 0.3882, 0.1004, 0.3876, 0.0, 0.3876, 0.0, 0.4376, 0.0004995, 0.4376, 1.0, 0.3876, 1.0, 0.4376, 0.9995, 0.4376, 0.9995, 0.3882, 0.8996, 0.3882, 0.8996, 0.3876, 0.0, 0.4376, 0.0, 0.3876, 0.1004, 0.3876, 0.1004, 0.3882, 0.0004996, 0.3882, 0.0004996, 0.4376, 0.1004, 0.3882, 0.1004, 0.3876, 0.0, 0.3876, 0.0, 0.4376, 0.0004995, 0.4376, 0.0004995, 0.3882, 0.0004995, 0.3882, 0.1004, 0.3882, 0.1004, 0.3876, 0.0, 0.3876, 0.0, 0.4376, 0.0004995, 0.4376, 0.0, 0.4376, 0.0, 0.3876, 0.1004, 0.3876, 0.1004, 0.3882, 0.0004995, 0.3882, 0.0004995, 0.4376, 0.0004995, 0.4376, 0.0004995, 0.3882, 0.1004, 0.3882, 0.1004, 0.3876, 0.0, 0.3876, 0.0, 0.4376, 0.2165, 0.3882, 0.2165, 0.3876, 0.1591, 0.3876, 0.1591, 0.3882, 0.4663, 0.3882, 0.4663, 0.3876, 0.4088, 0.3876, 0.4088, 0.3882, 0.9995, 0.4376, 1.0, 0.4376, 1.0, 0.3876, 0.8996, 0.3876, 0.8996, 0.3882, 0.9995, 0.3882, 0.9995, 0.3882, 0.8996, 0.3882, 0.8996, 0.3876, 1.0, 0.3876, 1.0, 0.4376, 0.9995, 0.4376, 0.0, 0.4376, 0.0, 0.3876, 0.1004, 0.3876, 0.1004, 0.3882, 0.0004995, 0.3882, 0.0004995, 0.4376, 1.0, 0.3876, 1.0, 0.4376, 0.9995, 0.4376, 0.9995, 0.3882, 0.8996, 0.3882, 0.8996, 0.3876, 0.3414, 0.3882, 0.3414, 0.3876, 0.284, 0.3876, 0.284, 0.3882, 0.8409, 0.3882, 0.8409, 0.3876, 0.7835, 0.3876, 0.7835, 0.3882, 0.716, 0.3882, 0.716, 0.3876, 0.6586, 0.3876, 0.6586, 0.3882, 0.5912, 0.3882, 0.5912, 0.3876, 0.5337, 0.3876, 0.5337, 0.3882, 0.4663, 0.3882, 0.4663, 0.3876, 0.4088, 0.3876, 0.4088, 0.3882, 0.4088, 0.4376, 0.4663, 0.4376, 0.4663, 0.3882, 0.5337, 0.3882, 0.5337, 0.4376, 0.5912, 0.4376, 0.5912, 0.3882, 0.6586, 0.3882, 0.6586, 0.4376, 0.716, 0.4376, 0.716, 0.3882, 0.7835, 0.3882, 0.7835, 0.4376, 0.8409, 0.4376, 0.8409, 0.3882, 0.9995, 0.3882, 0.9995, 0.6124, 0.0004996, 0.6124, 0.0004996, 0.3882, 0.1591, 0.3882, 0.1591, 0.4376, 0.2165, 0.4376, 0.2165, 0.3882, 0.284, 0.3882, 0.284, 0.4376, 0.3414, 0.4376, 0.3414, 0.3882, 0.4088, 0.3882, 0.1591, 0.3882, 0.1591, 0.3876, 0.2165, 0.3876, 0.2165, 0.3882, 0.284, 0.3882, 0.284, 0.3876, 0.3414, 0.3876, 0.3414, 0.3882, 0.7835, 0.3882, 0.7835, 0.3876, 0.8409, 0.3876, 0.8409, 0.3882, 0.6586, 0.3882, 0.6586, 0.3876, 0.716, 0.3876, 0.716, 0.3882, 0.5337, 0.3882, 0.5337, 0.3876, 0.5912, 0.3876, 0.5912, 0.3882, 0.0, 0.4376, 0.0, 0.3876, 0.1004, 0.3876, 0.1004, 0.3882, 0.0004995, 0.3882, 0.0004995, 0.4376, 0.1495, 0.8682, 0.1503, 0.8746, 0.1495, 0.8811, 0.147, 0.8871, 0.143, 0.8923, 0.1379, 0.8963, 0.1318, 0.8987, 0.1254, 0.8996, 0.1189, 0.8987, 0.1129, 0.8963, 0.1077, 0.8923, 0.1037, 0.8871, 0.1013, 0.8811, 0.1004, 0.8746, 0.1013, 0.8682, 0.1037, 0.8621, 0.1077, 0.857, 0.1129, 0.853, 0.1189, 0.8505, 0.1254, 0.8497, 0.1318, 0.8505, 0.1379, 0.853, 0.143, 0.857, 0.147, 0.8621, 0.0004996, 0.6124, 0.0004996, 0.3882, 0.1591, 0.3882, 0.1591, 0.4382, 0.2165, 0.4382, 0.2165, 0.3882, 0.284, 0.3882, 0.284, 0.4382, 0.3414, 0.4382, 0.3414, 0.3882, 0.4088, 0.3882, 0.4088, 0.4382, 0.4663, 0.4382, 0.4663, 0.3882, 0.5337, 0.3882, 0.5337, 0.4382, 0.5912, 0.4382, 0.5912, 0.3882, 0.6586, 0.3882, 0.6586, 0.4382, 0.716, 0.4382, 0.716, 0.3882, 0.7835, 0.3882, 0.7835, 0.4382, 0.8409, 0.4382, 0.8409, 0.3882, 0.9995, 0.3882, 0.9995, 0.6124, 0.4663, 0.3876, 0.4663, 0.3882, 0.4088, 0.3882, 0.4088, 0.3876, 0.1004, 0.6586, 0.1004, 0.716, 0.0004995, 0.716, 0.0004995, 0.7835, 0.1004, 0.7835, 0.1004, 0.8409, 0.0004995, 0.8409, 0.0004995, 0.9995, 0.1591, 0.9995, 0.1591, 0.8996, 0.2165, 0.8996, 0.2165, 0.9995, 0.284, 0.9995, 0.284, 0.8996, 0.3414, 0.8996, 0.3414, 0.9995, 0.4088, 0.9995, 0.4088, 0.8996, 0.4663, 0.8996, 0.7498, 0.8122, 0.1878, 0.8122, 0.1878, 0.1878, 0.1004, 0.5337, 0.1004, 0.5912, 0.0004995, 0.5912, 0.0004995, 0.6586, 0.7835, 0.4376, 0.7835, 0.3882, 0.716, 0.3882, 0.716, 0.4376, 0.6586, 0.4376, 0.6586, 0.3882, 0.5912, 0.3882, 0.5912, 0.4376, 0.5337, 0.4376, 0.5337, 0.3882, 0.4663, 0.3882, 0.4663, 0.4376, 0.4088, 0.4376, 0.4088, 0.3882, 0.3414, 0.3882, 0.3414, 0.4376, 0.284, 0.4376, 0.284, 0.3882, 0.2165, 0.3882, 0.2165, 0.4376, 0.1591, 0.4376, 0.1591, 0.3882, 0.0004995, 0.3882, 0.0004995, 0.6124, 0.9995, 0.6124, 0.9995, 0.3882, 0.8409, 0.3882, 0.8409, 0.4376, 0.5337, 0.3882, 0.5337, 0.3876, 0.5912, 0.3876, 0.5912, 0.3882, 0.143, 0.857, 0.1379, 0.853, 0.1318, 0.8505, 0.1254, 0.8497, 0.1189, 0.8505, 0.0004996, 0.0004995, 0.9995, 0.0004996, 0.9995, 0.9995, 0.0004995, 0.9995, 0.1013, 0.8811, 0.1037, 0.8871, 0.1077, 0.8923, 0.1129, 0.8963, 0.1189, 0.8987, 0.1254, 0.8996, 0.1318, 0.8987, 0.1379, 0.8963, 0.143, 0.8923, 0.147, 0.8871, 0.1495, 0.8811, 0.1503, 0.8746, 0.1495, 0.8682, 0.147, 0.8621, 1.0, 0.3876, 1.0, 0.4376, 0.9995, 0.4376, 0.9995, 0.3882, 0.8996, 0.3882, 0.8996, 0.3876, 0.1004, 0.5912, 0.1004, 0.5337, 0.0, 0.5337, 0.0, 0.5912, 0.0, 0.4376, 0.0, 0.3876, 0.1004, 0.3876, 0.1004, 0.3882, 0.0004995, 0.3882, 0.0004995, 0.4376, 0.0004995, 0.3882, 0.0004995, 0.3876, 0.1004, 0.3876, 0.1004, 0.3882, 0.1004, 0.3882, 0.1004, 0.3876, 0.0004995, 0.3876, 0.0004995, 0.3882, 0.5337, 0.4376, 0.5912, 0.4376, 0.5912, 0.3876, 0.5337, 0.3876, 0.4088, 0.1004, 0.4663, 0.1004, 0.4663, 0.0004995, 0.4088, 0.0004995, 0.0, 0.5912, 0.0, 0.5337, 0.0004995, 0.5337, 0.0004995, 0.5912, 0.4663, 0.0004995, 0.4088, 0.0004995, 0.4088, 0.0, 0.4663, 0.0, 0.4088, 0.4382, 0.4088, 0.3882, 0.4663, 0.3882, 0.4663, 0.4382, 0.0, 0.4382, 0.0, 0.3882, 0.0004995, 0.3882, 0.0004995, 0.4382, 0.0004995, 0.4382, 0.0004995, 0.3882, 0.0, 0.3882, 0.0, 0.4382, 0.4663, 0.0004995, 0.4663, 0.0, 0.4088, 0.0, 0.4088, 0.0004995, 0.6586, 0.3882, 0.6586, 0.3876, 0.716, 0.3876, 0.716, 0.3882, 0.4088, 0.3882, 0.4088, 0.3876, 0.4663, 0.3876, 0.4663, 0.3882, 0.1004, 0.4663, 0.1004, 0.4088, 0.0, 0.4088, 0.0, 0.4663, 0.284, 0.3882, 0.284, 0.3876, 0.3414, 0.3876, 0.3414, 0.3882, 0.1004, 0.3414, 0.1004, 0.284, 0.0, 0.284, 0.0, 0.3414, 0.0, 0.4376, 0.0, 0.3876, 0.1004, 0.3876, 0.1004, 0.3882, 0.0004995, 0.3882, 0.0004995, 0.4376, 0.1591, 0.3882, 0.1591, 0.3876, 0.2165, 0.3876, 0.2165, 0.3882, 0.1004, 0.2165, 0.1004, 0.1591, 0.0, 0.1591, 0.0, 0.2165, 1.0, 0.4376, 1.0, 0.3876, 0.8996, 0.3876, 0.8996, 0.3882, 0.9995, 0.3882, 0.9995, 0.4376, 0.1004, 0.716, 0.1004, 0.6586, 0.0, 0.6586, 0.0, 0.716, 0.7835, 0.1004, 0.8409, 0.1004, 0.8409, 0.0004996, 0.7835, 0.0004995, 0.0004995, 0.3882, 0.1004, 0.3882, 0.1004, 0.3876, 0.0, 0.3876, 0.0, 0.4376, 0.0004995, 0.4376, 0.7835, 0.3882, 0.7835, 0.3876, 0.8409, 0.3876, 0.8409, 0.3882, 0.2165, 0.1004, 0.1591, 0.1004, 0.1591, 0.0004995, 0.0004996, 0.0004995, 0.0004996, 0.1591, 0.1004, 0.1591, 0.1004, 0.2165, 0.0004995, 0.2165, 0.0004995, 0.284, 0.1004, 0.284, 0.1004, 0.3414, 0.0004995, 0.3414, 0.0004995, 0.4088, 0.1004, 0.4088, 0.1004, 0.4663, 0.0004995, 0.4663, 0.0004995, 0.5337, 0.1004, 0.5337, 0.1878, 0.1878, 0.8122, 0.1878, 0.8122, 0.7498, 0.7498, 0.8122, 0.4663, 0.8996, 0.4663, 0.9995, 0.5337, 0.9995, 0.5337, 0.8996, 0.5912, 0.8996, 0.5912, 0.9995, 0.6586, 0.9995, 0.6586, 0.8996, 0.716, 0.8996, 0.716, 0.9995, 0.7835, 0.9995, 0.7835, 0.8996, 0.8409, 0.8996, 0.8409, 0.9995, 0.9995, 0.9995, 0.9995, 0.8409, 0.8996, 0.8409, 0.8996, 0.7835, 0.9995, 0.7835, 0.9995, 0.716, 0.8996, 0.716, 0.8996, 0.6586, 0.9995, 0.6586, 0.9995, 0.5912, 0.8996, 0.5912, 0.8996, 0.5337, 0.9995, 0.5337, 0.9995, 0.4663, 0.8996, 0.4663, 0.8996, 0.4088, 0.9995, 0.4088, 0.9995, 0.3414, 0.8996, 0.3414, 0.8996, 0.284, 0.9995, 0.284, 0.9995, 0.2165, 0.8996, 0.2165, 0.8996, 0.1591, 0.9995, 0.1591, 0.9995, 0.0004996, 0.8409, 0.0004996, 0.8409, 0.1004, 0.7835, 0.1004, 0.7835, 0.0004995, 0.716, 0.0004995, 0.716, 0.1004, 0.6586, 0.1004, 0.6586, 0.0004995, 0.5912, 0.0004995, 0.5912, 0.1004, 0.5337, 0.1004, 0.5337, 0.0004995, 0.4663, 0.0004995, 0.4663, 0.1004, 0.4088, 0.1004, 0.4088, 0.0004995, 0.3414, 0.0004995, 0.3414, 0.1004, 0.284, 0.1004, 0.284, 0.0004995, 0.2165, 0.0004995, 0.1004, 0.8409, 0.1004, 0.7835, 0.0, 0.7835, 0.0, 0.8409, 0.4088, 0.4376, 0.4663, 0.4376, 0.4663, 0.3876, 0.4088, 0.3876, 0.0, 0.4663, 0.0, 0.4088, 0.0004995, 0.4088, 0.0004995, 0.4663, 0.284, 0.4376, 0.3414, 0.4376, 0.3414, 0.3876, 0.284, 0.3876, 0.0, 0.3414, 0.0, 0.284, 0.0004995, 0.284, 0.0004995, 0.3414, 0.1591, 0.4376, 0.2165, 0.4376, 0.2165, 0.3876, 0.1591, 0.3876, 0.0, 0.2165, 0.0, 0.1591, 0.0004996, 0.1591, 0.0004995, 0.2165, 0.6586, 0.4376, 0.716, 0.4376, 0.716, 0.3876, 0.6586, 0.3876, 0.0, 0.716, 0.0, 0.6586, 0.0004995, 0.6586, 0.0004995, 0.716, 0.7835, 0.4376, 0.8409, 0.4376, 0.8409, 0.3876, 0.7835, 0.3876, 0.0, 0.8409, 0.0, 0.7835, 0.0004995, 0.7835, 0.0004995, 0.8409, 0.0004995, 0.3882, 0.0004995, 0.3876, 0.1004, 0.3876, 0.1004, 0.3882, 0.5912, 0.3882, 0.5912, 0.3876, 0.5337, 0.3876, 0.5337, 0.3882, 0.1004, 0.3882, 0.1004, 0.3876, 0.0004995, 0.3876, 0.0004995, 0.3882, 0.5337, 0.1004, 0.5912, 0.1004, 0.5912, 0.0004995, 0.5337, 0.0004995, 0.0004995, 0.3882, 0.0004995, 0.3876, 0.1004, 0.3876, 0.1004, 0.3882, 0.716, 0.3882, 0.716, 0.3876, 0.6586, 0.3876, 0.6586, 0.3882, 0.1004, 0.3882, 0.1004, 0.3876, 0.0004995, 0.3876, 0.0004995, 0.3882, 0.6586, 0.1004, 0.716, 0.1004, 0.716, 0.0004995, 0.6586, 0.0004995, 0.0004996, 0.3882, 0.0004996, 0.3876, 0.1004, 0.3876, 0.1004, 0.3882, 0.8409, 0.3882, 0.8409, 0.3876, 0.7835, 0.3876, 0.7835, 0.3882, 0.1004, 0.3882, 0.1004, 0.3876, 0.0004995, 0.3876, 0.0004995, 0.3882, 0.0004995, 0.3882, 0.0004995, 0.3876, 0.1004, 0.3876, 0.1004, 0.3882, 0.0004995, 0.4382, 0.0004995, 0.3882, 0.0, 0.3882, 0.0, 0.4382, 0.3414, 0.3882, 0.3414, 0.3876, 0.284, 0.3876, 0.284, 0.3882, 0.1004, 0.3882, 0.1004, 0.3876, 0.0004995, 0.3876, 0.0004995, 0.3882, 0.284, 0.1004, 0.3414, 0.1004, 0.3414, 0.0004995, 0.284, 0.0004995, 0.0004995, 0.3882, 0.0004995, 0.3876, 0.1004, 0.3876, 0.1004, 0.3882, 0.2165, 0.3882, 0.2165, 0.3876, 0.1591, 0.3876, 0.1591, 0.3882, 0.1004, 0.3882, 0.1004, 0.3876, 0.0004995, 0.3876, 0.0004995, 0.3882, 0.1591, 0.1004, 0.2165, 0.1004, 0.2165, 0.0004995, 0.1591, 0.0004995, 0.5337, 0.4382, 0.5337, 0.3882, 0.5912, 0.3882, 0.5912, 0.4382, 0.0, 0.4382, 0.0, 0.3882, 0.0004995, 0.3882, 0.0004995, 0.4382, 0.5912, 0.0004995, 0.5337, 0.0004995, 0.5337, 0.0, 0.5912, 0.0, 0.8409, 0.0004996, 0.7835, 0.0004995, 0.7835, 0.0, 0.8409, 0.0, 0.5912, 0.0004995, 0.5912, 0.0, 0.5337, 0.0, 0.5337, 0.0004995, 0.6586, 0.4382, 0.6586, 0.3882, 0.716, 0.3882, 0.716, 0.4382, 0.0, 0.4382, 0.0, 0.3882, 0.0004995, 0.3882, 0.0004995, 0.4382, 0.0004995, 0.4382, 0.0004995, 0.3882, 0.0, 0.3882, 0.0, 0.4382, 0.716, 0.0004995, 0.6586, 0.0004995, 0.6586, 0.0, 0.716, 0.0, 0.716, 0.0004995, 0.716, 0.0, 0.6586, 0.0, 0.6586, 0.0004995, 0.7835, 0.4382, 0.7835, 0.3882, 0.8409, 0.3882, 0.8409, 0.4382, 0.0, 0.4382, 0.0, 0.3882, 0.0004996, 0.3882, 0.0004996, 0.4382, 0.0004995, 0.4382, 0.0004995, 0.3882, 0.0, 0.3882, 0.0, 0.4382, 0.8409, 0.0004996, 0.8409, 0.0, 0.7835, 0.0, 0.7835, 0.0004995, 0.0004995, 0.4382, 0.0004995, 0.3882, 0.0, 0.3882, 0.0, 0.4382, 0.284, 0.4382, 0.284, 0.3882, 0.3414, 0.3882, 0.3414, 0.4382, 0.0, 0.4382, 0.0, 0.3882, 0.0004995, 0.3882, 0.0004995, 0.4382, 0.0004995, 0.4382, 0.0004995, 0.3882, 0.0, 0.3882, 0.0, 0.4382, 0.3414, 0.0004995, 0.284, 0.0004995, 0.284, 0.0, 0.3414, 0.0, 0.3414, 0.0004995, 0.3414, 0.0, 0.284, 0.0, 0.284, 0.0004995, 0.1591, 0.4382, 0.1591, 0.3882, 0.2165, 0.3882, 0.2165, 0.4382, 0.0, 0.4382, 0.0, 0.3882, 0.0004995, 0.3882, 0.0004995, 0.4382, 0.2165, 0.0004995, 0.1591, 0.0004995, 0.1591, 0.0, 0.2165, 0.0, 0.8996, 0.284, 0.8996, 0.3414, 1.0, 0.3414, 1.0, 0.284, 0.2165, 0.0004995, 0.2165, 0.0, 0.1591, 0.0, 0.1591, 0.0004995, 0.5337, 0.3882, 0.5912, 0.3882, 0.5912, 0.3876, 0.5337, 0.3876, 1.0, 0.3876, 1.0, 0.4376, 0.9995, 0.4376, 0.9995, 0.3882, 0.8996, 0.3882, 0.8996, 0.3876, 0.9995, 0.3882, 0.8996, 0.3882, 0.8996, 0.3876, 1.0, 0.3876, 1.0, 0.4376, 0.9995, 0.4376, 0.8996, 0.5337, 0.8996, 0.5912, 1.0, 0.5912, 1.0, 0.5337, 0.4088, 0.3882, 0.4663, 0.3882, 0.4663, 0.3876, 0.4088, 0.3876, 0.8996, 0.4088, 0.8996, 0.4663, 1.0, 0.4663, 1.0, 0.4088, 0.284, 0.3882, 0.3414, 0.3882, 0.3414, 0.3876, 0.284, 0.3876, 0.1591, 0.3882, 0.2165, 0.3882, 0.2165, 0.3876, 0.1591, 0.3876, 0.8996, 0.7835, 0.8996, 0.8409, 1.0, 0.8409, 1.0, 0.7835, 0.8996, 0.1591, 0.8996, 0.2165, 1.0, 0.2165, 1.0, 0.1591, 0.6586, 0.3882, 0.716, 0.3882, 0.716, 0.3876, 0.6586, 0.3876, 0.9995, 0.4376, 1.0, 0.4376, 1.0, 0.3876, 0.8996, 0.3876, 0.8996, 0.3882, 0.9995, 0.3882, 0.8996, 0.6586, 0.8996, 0.716, 1.0, 0.716, 1.0, 0.6586, 0.7835, 0.3882, 0.8409, 0.3882, 0.8409, 0.3876, 0.7835, 0.3876, 0.5337, 0.4376, 0.5337, 0.3876, 0.5912, 0.3876, 0.5912, 0.4376, 0.8996, 0.3882, 0.9995, 0.3882, 0.9995, 0.3876, 0.8996, 0.3876, 1.0, 0.5337, 1.0, 0.5912, 0.9995, 0.5912, 0.9995, 0.5337, 0.4088, 0.4376, 0.4088, 0.3876, 0.4663, 0.3876, 0.4663, 0.4376, 1.0, 0.4088, 1.0, 0.4663, 0.9995, 0.4663, 0.9995, 0.4088, 0.284, 0.4376, 0.284, 0.3876, 0.3414, 0.3876, 0.3414, 0.4376, 1.0, 0.284, 1.0, 0.3414, 0.9995, 0.3414, 0.9995, 0.284, 0.1591, 0.4376, 0.1591, 0.3876, 0.2165, 0.3876, 0.2165, 0.4376, 1.0, 0.1591, 1.0, 0.2165, 0.9995, 0.2165, 0.9995, 0.1591, 0.6586, 0.4376, 0.6586, 0.3876, 0.716, 0.3876, 0.716, 0.4376, 1.0, 0.6586, 1.0, 0.716, 0.9995, 0.716, 0.9995, 0.6586, 0.7835, 0.4376, 0.7835, 0.3876, 0.8409, 0.3876, 0.8409, 0.4376, 1.0, 0.7835, 1.0, 0.8409, 0.9995, 0.8409, 0.9995, 0.7835, 0.8996, 0.3882, 0.9995, 0.3882, 0.9995, 0.3876, 0.8996, 0.3876, 0.4663, 0.3882, 0.4088, 0.3882, 0.4088, 0.3876, 0.4663, 0.3876, 0.9995, 0.3882, 0.8996, 0.3882, 0.8996, 0.3876, 0.9995, 0.3876, 0.4663, 0.8996, 0.4088, 0.8996, 0.4088, 0.9995, 0.4663, 0.9995, 0.4088, 0.4382, 0.4663, 0.4382, 0.4663, 0.3882, 0.4088, 0.3882, 0.9995, 0.4382, 1.0, 0.4382, 1.0, 0.3882, 0.9995, 0.3882, 1.0, 0.4382, 0.9995, 0.4382, 0.9995, 0.3882, 1.0, 0.3882, 0.4088, 0.9995, 0.4663, 0.9995, 0.4663, 1.0, 0.4088, 1.0, 0.4663, 1.0, 0.4663, 0.9995, 0.4088, 0.9995, 0.4088, 1.0, 0.5912, 0.3882, 0.5337, 0.3882, 0.5337, 0.3876, 0.5912, 0.3876, 0.8409, 0.3882, 0.7835, 0.3882, 0.7835, 0.3876, 0.8409, 0.3876, 0.9995, 0.3882, 0.8996, 0.3882, 0.8996, 0.3876, 0.9995, 0.3876, 0.5912, 0.8996, 0.5337, 0.8996, 0.5337, 0.9995, 0.5912, 0.9995, 0.8996, 0.3882, 0.9995, 0.3882, 0.9995, 0.3876, 0.8996, 0.3876, 0.716, 0.3882, 0.6586, 0.3882, 0.6586, 0.3876, 0.716, 0.3876, 0.9995, 0.3882, 0.8996, 0.3882, 0.8996, 0.3876, 0.9995, 0.3876, 0.716, 0.8996, 0.6586, 0.8996, 0.6586, 0.9995, 0.716, 0.9995, 0.8996, 0.3882, 0.9995, 0.3882, 0.9995, 0.3876, 0.8996, 0.3876, 0.9995, 0.3882, 0.8996, 0.3882, 0.8996, 0.3876, 0.9995, 0.3876, 0.8996, 0.3882, 0.9995, 0.3882, 0.9995, 0.3876, 0.8996, 0.3876, 0.8409, 0.8996, 0.7835, 0.8996, 0.7835, 0.9995, 0.8409, 0.9995, 0.8996, 0.3882, 0.9995, 0.3882, 0.9995, 0.3876, 0.8996, 0.3876, 0.3414, 0.3882, 0.284, 0.3882, 0.284, 0.3876, 0.3414, 0.3876, 0.9995, 0.3882, 0.8996, 0.3882, 0.8996, 0.3876, 0.9995, 0.3876, 0.3414, 0.8996, 0.284, 0.8996, 0.284, 0.9995, 0.3414, 0.9995, 0.2165, 0.3882, 0.1591, 0.3882, 0.1591, 0.3876, 0.2165, 0.3876, 0.6586, 0.9995, 0.716, 0.9995, 0.716, 1.0, 0.6586, 1.0, 0.9995, 0.3882, 0.8996, 0.3882, 0.8996, 0.3876, 0.9995, 0.3876, 0.2165, 0.8996, 0.1591, 0.8996, 0.1591, 0.9995, 0.2165, 0.9995, 0.5337, 0.4382, 0.5912, 0.4382, 0.5912, 0.3882, 0.5337, 0.3882, 0.9995, 0.4382, 1.0, 0.4382, 1.0, 0.3882, 0.9995, 0.3882, 1.0, 0.4382, 0.9995, 0.4382, 0.9995, 0.3882, 1.0, 0.3882, 0.5337, 0.9995, 0.5912, 0.9995, 0.5912, 1.0, 0.5337, 1.0, 0.5912, 1.0, 0.5912, 0.9995, 0.5337, 0.9995, 0.5337, 1.0, 0.6586, 0.4382, 0.716, 0.4382, 0.716, 0.3882, 0.6586, 0.3882, 0.9995, 0.4382, 1.0, 0.4382, 1.0, 0.3882, 0.9995, 0.3882, 1.0, 0.4382, 0.9995, 0.4382, 0.9995, 0.3882, 1.0, 0.3882, 0.716, 1.0, 0.716, 0.9995, 0.6586, 0.9995, 0.6586, 1.0, 0.1318, 0.6119, 0.1318, 0.6124, 0.1254, 0.6124, 0.1254, 0.6119, 0.7835, 0.4382, 0.8409, 0.4382, 0.8409, 0.3882, 0.7835, 0.3882, 0.9995, 0.4382, 1.0, 0.4382, 1.0, 0.3882, 0.9995, 0.3882, 1.0, 0.4382, 0.9995, 0.4382, 0.9995, 0.3882, 1.0, 0.3882, 0.7835, 0.9995, 0.8409, 0.9995, 0.8409, 1.0, 0.7835, 1.0, 0.8409, 1.0, 0.8409, 0.9995, 0.7835, 0.9995, 0.7835, 1.0, 0.284, 0.4382, 0.3414, 0.4382, 0.3414, 0.3882, 0.284, 0.3882, 0.9995, 0.4382, 1.0, 0.4382, 1.0, 0.3882, 0.9995, 0.3882, 1.0, 0.4382, 0.9995, 0.4382, 0.9995, 0.3882, 1.0, 0.3882, 0.284, 0.9995, 0.3414, 0.9995, 0.3414, 1.0, 0.284, 1.0, 0.3414, 1.0, 0.3414, 0.9995, 0.284, 0.9995, 0.284, 1.0, 0.1591, 0.4382, 0.2165, 0.4382, 0.2165, 0.3882, 0.1591, 0.3882, 0.9995, 0.4382, 1.0, 0.4382, 1.0, 0.3882, 0.9995, 0.3882, 1.0, 0.4382, 0.9995, 0.4382, 0.9995, 0.3882, 1.0, 0.3882, 0.1591, 0.9995, 0.2165, 0.9995, 0.2165, 1.0, 0.1591, 1.0, 0.2165, 1.0, 0.2165, 0.9995, 0.1591, 0.9995, 0.1591, 1.0, 0.8122, 0.3882, 0.8122, 0.3877, 0.7498, 0.3877, 0.7498, 0.3882, 0.1878, 0.3882, 0.1878, 0.3877, 0.7498, 0.3877, 0.7498, 0.3882, 0.1878, 0.3882, 0.1878, 0.3877, 0.8122, 0.3877, 0.8122, 0.3882, 0.8122, 0.3882, 0.8122, 0.3877, 0.1878, 0.3877, 0.1878, 0.3882, 0.7498, 0.3882, 0.7498, 0.3877, 0.1878, 0.3877, 0.1878, 0.3882, 0.8811, 0.6124, 0.8811, 0.6119, 0.8746, 0.6119, 0.8746, 0.6124, 0.7498, 0.8122, 0.8122, 0.7498, 0.8122, 0.1878, 0.1878, 0.1878, 0.1878, 0.8122, 0.1254, 0.6119, 0.1254, 0.6124, 0.1189, 0.6124, 0.1189, 0.6119, 0.8811, 0.6119, 0.8811, 0.6124, 0.8746, 0.6124, 0.8746, 0.6119, 0.1379, 0.6119, 0.1379, 0.6124, 0.1318, 0.6124, 0.1318, 0.6119, 0.8871, 0.6119, 0.8871, 0.6124, 0.8811, 0.6124, 0.8811, 0.6119, 0.1189, 0.6119, 0.1189, 0.6124, 0.1129, 0.6124, 0.1129, 0.6119, 0.1129, 0.6119, 0.1129, 0.6124, 0.1077, 0.6124, 0.1077, 0.6119, 0.8923, 0.6119, 0.8923, 0.6124, 0.8871, 0.6124, 0.8871, 0.6119, 0.8811, 0.6119, 0.8811, 0.6124, 0.8871, 0.6124, 0.8871, 0.6119, 0.143, 0.6119, 0.143, 0.6124, 0.1379, 0.6124, 0.1379, 0.6119, 0.8871, 0.6119, 0.8871, 0.6124, 0.8923, 0.6124, 0.8923, 0.6119, 0.9995, 0.4376, 1.0, 0.4376, 1.0, 0.3876, 0.8996, 0.3876, 0.8996, 0.3882, 0.9995, 0.3882])
me_shape_9_indexedfaceset.materials.append(mat_plastic_matte_black)
me_shape_9_indexedfaceset.materials.append(mat_white_markings)
me_shape_9_indexedfaceset.materials.append(mat_metal_pins)
me_shape_9_indexedfaceset.update()
me_shape_9_indexedfaceset.normals_split_custom_set([tuple(v) for v in zip(*[iter([-5.018e-08, 1.0, -8.993e-08, -5.018e-08, 1.0, -8.993e-08, -5.018e-08, 1.0, -8.993e-08, -5.018e-08, 1.0, -8.993e-08, -5.018e-08, 1.0, -8.993e-08, -5.018e-08, 1.0, -8.993e-08, -5.018e-08, 1.0, -8.993e-08, -5.018e-08, 1.0, -8.993e-08, -5.018e-08, 1.0, -8.993e-08, -5.018e-08, 1.0, -8.993e-08, -5.018e-08, 1.0, -8.993e-08, -5.018e-08, 1.0, -8.993e-08, -5.018e-08, 1.0, -8.993e-08, -5.018e-08, 1.0, -8.993e-08, -5.018e-08, 1.0, -8.993e-08, -5.018e-08, 1.0, -8.993e-08, -5.018e-08, 1.0, -8.993e-08, -5.018e-08, 1.0, -8.993e-08, -5.018e-08, 1.0, -8.993e-08, -5.018e-08, 1.0, -8.993e-08, -5.018e-08, 1.0, -8.993e-08, -5.018e-08, 1.0, -8.993e-08, -5.018e-08, 1.0, -8.993e-08, -5.018e-08, 1.0, -8.993e-08, -5.018e-08, 1.0, -8.993e-08, -5.018e-08, 1.0, -8.993e-08, -5.018e-08, 1.0, -8.993e-08, -5.018e-08, 1.0, -8.993e-08, 1.933e-08, 5.216e-16, 1.0, 2.942e-08, 8.63e-16, 1.0, 1.688e-08, 4.389e-16, 1.0, 3.907e-09, 0.0, 1.0, 3.907e-09, 0.0, 1.0, 3.907e-09, 0.0, 1.0, 3.907e-09, 0.0, 1.0, 3.907e-09, 0.0, 1.0, 1.293e-08, 3.052e-16, 1.0, 0.7071, 0.7071, 0.0, 0.7071, 0.7071, 0.0, 0.5, 0.866, 0.0, 0.5, 0.866, 0.0, -2.661e-08, 1.0, 0.0, -2.661e-08, 1.0, 0.0, -2.661e-08, 1.0, 0.0, -2.661e-08, 1.0, 0.0, -2.661e-08, 1.0, 0.0, -2.661e-08, 1.0, 0.0, 0.9659, 0.2588, 0.0, 0.9659, 0.2588, 0.0, 1.0, 0.0, 0.0, 1.0, 0.0, 0.0, -2.661e-08, 1.0, 0.0, -2.661e-08, 1.0, 0.0, -2.661e-08, 1.0, 0.0, -2.661e-08, 1.0, 0.0, -2.661e-08, 1.0, 0.0, -2.661e-08, 1.0, 0.0, 0.5, 0.866, 0.0, 0.5, 0.866, 0.0, 0.2588, 0.9659, 0.0, 0.2588, 0.9659, 0.0, 0.866, 0.5, 0.0, 0.866, 0.5, 0.0, 0.7071, 0.7071, 0.0, 0.7071, 0.7071, 0.0, -0.7071, 0.7071, 0.0, -0.7071, 0.7071, 0.0, -0.866, 0.5, 0.0, -0.866, 0.5, 0.0, -0.9659, 0.2588, 0.0, -0.9659, 0.2588, 0.0, -1.0, 0.0, 0.0, -1.0, 0.0, 0.0, 2.823e-07, 1.0, 0.0, 2.823e-07, 1.0, 0.0, -0.2588, 0.9659, 0.0, -0.2588, 0.9659, 0.0, -0.2588, 0.9659, 0.0, -0.2588, 0.9659, 0.0, -0.5, 0.866, 0.0, -0.5, 0.866, 0.0, -0.5, 0.866, 0.0, -0.5, 0.866, 0.0, -0.7071, 0.7071, 0.0, -0.7071, 0.7071, 0.0, 0.9659, 0.2588, 0.0, 0.9659, 0.2588, 0.0, 0.866, 0.5, 0.0, 0.866, 0.5, 0.0, -0.866, 0.5, 0.0, -0.866, 0.5, 0.0, -0.9659, 0.2588, 0.0, -0.9659, 0.2588, 0.0, 0.2588, 0.9659, 0.0, 0.2588, 0.9659, 0.0, 2.823e-07, 1.0, 0.0, 2.823e-07, 1.0, 0.0, -5.322e-08, 1.0, 0.0, -5.322e-08, 1.0, 0.0, -5.322e-08, 1.0, 0.0, -5.322e-08, 1.0, 0.0, -5.322e-08, 1.0, 0.0, -5.322e-08, 1.0, 0.0, 0.0, 1.0, -7.068e-06, 0.0, 1.0, -7.068e-06, 0.0, 1.0, -7.068e-06, 0.0, 1.0, -7.068e-06, 0.0, 1.0, -7.068e-06, 0.0, 1.0, -7.068e-06, 0.0, -1.0, 0.0, 0.0, -1.0, 0.0, 0.0, -1.0, 0.0, 0.0, -1.0, 0.0, 0.0, -1.0, 0.0, 0.0, -1.0, 0.0, 0.0, -1.0, 0.0, 0.0, -1.0, 0.0, 0.0, -1.0, 0.0, 0.0, -1.0, 0.0, 0.0, -1.0, 0.0, 0.0, -1.0, 0.0, -5.322e-08, 1.0, 3.534e-06, -5.322e-08, 1.0, 3.534e-06, -5.322e-08, 1.0, 3.534e-06, -5.322e-08, 1.0, 3.534e-06, -5.322e-08, 1.0, 3.534e-06, -5.322e-08, 1.0, 3.534e-06, 0.0, 1.0, -7.151e-06, 0.0, 1.0, -7.151e-06, 0.0, 1.0, -7.151e-06, 0.0, 1.0, -7.151e-06, 0.0, 1.0, -7.151e-06, 0.0, 1.0, -7.151e-06, 5.322e-08, -1.0, 0.0, 5.322e-08, -1.0, 0.0, 5.322e-08, -1.0, 0.0, 5.322e-08, -1.0, 0.0, 5.322e-08, -1.0, 0.0, 5.322e-08, -1.0, 0.0, 0.0, 1.0, 0.0, 0.0, 1.0, 0.0, 0.0, 1.0, 0.0, 0.0, 1.0, 0.0, 0.0, 1.0, 0.0, 0.0, 1.0, 0.0, -5.183e-07, 1.0, 0.0, -5.183e-07, 1.0, 0.0, -5.183e-07, 1.0, 0.0, -5.183e-07, 1.0, 0.0, 0.0, 1.0, 0.0, 0.0, 1.0, 0.0, 0.0, 1.0, 0.0, 0.0, 1.0, 0.0, 0.0, 1.0, 0.0, 0.0, 1.0, 0.0, 0.0, 1.0, 0.0, 0.0, 1.0, 0.0, 0.0, 1.0, 0.0, 0.0, 1.0, 0.0, 5.322e-08, -1.0, 3.534e-06, 5.322e-08, -1.0, 3.534e-06, 5.322e-08, -1.0, 3.534e-06, 5.322e-08, -1.0, 3.534e-06, 5.322e-08, -1.0, 3.534e-06, 5.322e-08, -1.0, 3.534e-06, 0.0, -1.0, 2.129e-05, 0.0, -1.0, 2.129e-05, 0.0, -1.0, 2.129e-05, 0.0, -1.0, 2.129e-05, 0.0, -1.0, 2.129e-05, 0.0, -1.0, 2.129e-05, 0.0, -1.0, 0.0, 0.0, -1.0, 0.0, 0.0, -1.0, 0.0, 0.0, -1.0, 0.0, 0.0, -1.0, 0.0, 0.0, -1.0, 0.0, 0.0, 1.0, 0.0, 0.0, 1.0, 0.0, 0.0, 1.0, 0.0, 0.0, 1.0, 0.0, -5.183e-07, 1.0, 0.0, -5.183e-07, 1.0, 0.0, -5.183e-07, 1.0, 0.0, -5.183e-07, 1.0, 0.0, 0.0, 1.0, 0.0, 0.0, 1.0, 0.0, 0.0, 1.0, 0.0, 0.0, 1.0, 0.0, 0.0, 1.0, 0.0, 0.0, 1.0, 0.0, 0.0, 1.0, 0.0, 0.0, 1.0, 0.0, 0.0, 1.0, 0.0, 0.0, 1.0, 0.0, 0.0, 1.0, 0.0, 0.0, 1.0, 0.0, 1.0, 6.288e-08, -5.633e-08, 1.0, 6.288e-08, -5.633e-08, 1.0, 6.288e-08, -5.633e-08, 1.0, 6.288e-08, -5.633e-08, 1.0, 6.288e-08, -5.633e-08, 1.0, 6.288e-08, -5.633e-08, 1.0, 6.288e-08, -5.633e-08, 1.0, 6.288e-08, -5.633e-08, 1.0, 6.288e-08, -5.633e-08, 1.0, 6.288e-08, -5.633e-08, 1.0, 6.288e-08, -5.633e-08, 1.0, 6.288e-08, -5.633e-08, 1.0, 6.288e-08, -5.633e-08, 1.0, 6.288e-08, -5.633e-08, 1.0, 6.288e-08, -5.633e-08, 1.0, 6.288e-08, -5.633e-08, 1.0, 6.288e-08, -5.633e-08, 1.0, 6.288e-08, -5.633e-08, 1.0, 6.288e-08, -5.633e-08, 1.0, 6.288e-08, -5.633e-08, 1.0, 6.288e-08, -5.633e-08, 1.0, 6.288e-08, -5.633e-08, 1.0, 6.288e-08, -5.633e-08, 1.0, 6.288e-08, -5.633e-08, 1.0, 6.288e-08, -5.633e-08, 1.0, 6.288e-08, -5.633e-08, 1.0, 6.288e-08, -5.633e-08, 1.0, 6.288e-08, -5.633e-08, 5.183e-07, -1.0, 0.0, 5.183e-07, -1.0, 0.0, 5.183e-07, -1.0, 0.0, 5.183e-07, -1.0, 0.0, 0.0, -1.0, 0.0, 0.0, -1.0, 0.0, 0.0, -1.0, 0.0, 0.0, -1.0, 0.0, 5.183e-07, -1.0, 0.0, 5.183e-07, -1.0, 0.0, 5.183e-07, -1.0, 0.0, 5.183e-07, -1.0, 0.0, 0.0, -1.0, 0.0, 0.0, -1.0, 0.0, 0.0, -1.0, 0.0, 0.0, -1.0, 0.0, 0.0, -1.0, 0.0, 0.0, -1.0, 0.0, 0.0, -1.0, 0.0, 0.0, -1.0, 0.0, 0.0, -1.0, 0.0, 0.0, -1.0, 0.0, 0.0, -1.0, 0.0, 0.0, -1.0, 0.0, 0.0, -1.0, 0.0, 0.0, -1.0, 0.0, 0.0, 0.0, 1.0, 0.0, 0.0, 1.0, 0.0, 0.0, 1.0, 0.0, 0.0, 1.0, 0.0, 0.0, 1.0, 0.0, 0.0, 1.0, 0.0, 0.0, 1.0, 0.0, 0.0, 1.0, 0.0, 0.0, 1.0, 0.0, 0.0, 1.0, 0.0, 0.0, 1.0, 0.0, 0.0, 1.0, 0.0, 0.0, 1.0, 0.0, 0.0, 1.0, 0.0, 0.0, 1.0, 0.0, 0.0, 1.0, 0.0, 0.0, 1.0, 0.0, 0.0, 1.0, 0.0, 0.0, 1.0, 0.0, 0.0, 1.0, 0.0, 0.0, 1.0, 0.0, 0.0, 1.0, 0.0, 0.0, 1.0, 0.0, 0.0, 1.0, 5.018e-08, -1.0, 3.597e-08, 5.018e-08, -1.0, 3.597e-08, 5.018e-08, -1.0, 3.597e-08, 5.018e-08, -1.0, 3.597e-08, 5.018e-08, -1.0, 3.597e-08, 5.018e-08, -1.0, 3.597e-08, 5.018e-08, -1.0, 3.597e-08, 5.018e-08, -1.0, 3.597e-08, 5.018e-08, -1.0, 3.597e-08, 5.018e-08, -1.0, 3.597e-08, 5.018e-08, -1.0, 3.597e-08, 5.018e-08, -1.0, 3.597e-08, 5.018e-08, -1.0, 3.597e-08, 5.018e-08, -1.0, 3.597e-08, 5.018e-08, -1.0, 3.597e-08, 5.018e-08, -1.0, 3.597e-08, 5.018e-08, -1.0, 3.597e-08, 5.018e-08, -1.0, 3.597e-08, 5.018e-08, -1.0, 3.597e-08, 5.018e-08, -1.0, 3.597e-08, 5.018e-08, -1.0, 3.597e-08, 5.018e-08, -1.0, 3.597e-08, 5.018e-08, -1.0, 3.597e-08, 5.018e-08, -1.0, 3.597e-08, 5.018e-08, -1.0, 3.597e-08, 5.018e-08, -1.0, 3.597e-08, 5.018e-08, -1.0, 3.597e-08, 5.018e-08, -1.0, 3.597e-08, 0.0, -1.0, 0.0, 0.0, -1.0, 0.0, 0.0, -1.0, 0.0, 0.0, -1.0, 0.0, -4.387e-08, -6.522e-11, -1.0, -4.387e-08, -6.522e-11, -1.0, -4.387e-08, -6.522e-11, -1.0, -4.387e-08, -6.522e-11, -1.0, -4.387e-08, -6.522e-11, -1.0, -4.387e-08, -6.522e-11, -1.0, -4.387e-08, -6.522e-11, -1.0, -4.387e-08, -6.522e-11, -1.0, -4.387e-08, -6.522e-11, -1.0, -4.387e-08, -6.522e-11, -1.0, -4.387e-08, -6.522e-11, -1.0, -4.387e-08, -6.522e-11, -1.0, -4.387e-08, -6.522e-11, -1.0, -4.387e-08, -6.522e-11, -1.0, -4.387e-08, -6.522e-11, -1.0, -4.387e-08, -6.522e-11, -1.0, -4.387e-08, -6.522e-11, -1.0, -4.387e-08, -6.522e-11, -1.0, -4.366e-08, -2.926e-11, -1.0, -4.338e-08, 1.624e-11, -1.0, -4.387e-08, -6.522e-11, -1.0, -4.339e-08, 1.456e-11, -1.0, -4.366e-08, -3.025e-11, -1.0, -4.387e-08, -6.522e-11, -1.0, -4.387e-08, -6.522e-11, -1.0, -4.387e-08, -6.522e-11, -1.0, -1.0, -7.187e-08, 5.633e-08, -1.0, -7.187e-08, 5.633e-08, -1.0, -7.187e-08, 5.633e-08, -1.0, -7.187e-08, 5.633e-08, -1.0, -7.187e-08, 5.633e-08, -1.0, -7.187e-08, 5.633e-08, -1.0, -7.187e-08, 5.633e-08, -1.0, -7.187e-08, 5.633e-08, -1.0, -7.187e-08, 5.633e-08, -1.0, -7.187e-08, 5.633e-08, -1.0, -7.187e-08, 5.633e-08, -1.0, -7.187e-08, 5.633e-08, -1.0, -7.187e-08, 5.633e-08, -1.0, -7.187e-08, 5.633e-08, -1.0, -7.187e-08, 5.633e-08, -1.0, -7.187e-08, 5.633e-08, -1.0, -7.187e-08, 5.633e-08, -1.0, -7.187e-08, 5.633e-08, -1.0, -7.187e-08, 5.633e-08, -1.0, -7.187e-08, 5.633e-08, -1.0, -7.187e-08, 5.633e-08, -1.0, -7.187e-08, 5.633e-08, -1.0, -7.187e-08, 5.633e-08, -1.0, -7.187e-08, 5.633e-08, -1.0, -7.187e-08, 5.633e-08, -1.0, -7.187e-08, 5.633e-08, -1.0, -7.187e-08, 5.633e-08, -1.0, -7.187e-08, 5.633e-08, 1.0, 0.0, 0.0, 1.0, 0.0, 0.0, 1.0, 0.0, 0.0, 1.0, 0.0, 0.0, 3.188e-08, 9.464e-16, 1.0, 3.188e-08, 9.464e-16, 1.0, 3.188e-08, 9.464e-16, 1.0, 3.188e-08, 9.464e-16, 1.0, 1.688e-08, 4.389e-16, 1.0, 2.942e-08, 8.63e-16, 1.0, 3.188e-08, 9.464e-16, 1.0, 3.188e-08, 9.464e-16, 1.0, 1.933e-08, 5.216e-16, 1.0, 1.293e-08, 3.052e-16, 1.0, 3.188e-08, 9.464e-16, 1.0, 3.188e-08, 9.464e-16, 1.0, 3.188e-08, 9.464e-16, 1.0, 3.188e-08, 9.464e-16, 1.0, 3.188e-08, 9.464e-16, 1.0, 3.188e-08, 9.464e-16, 1.0, 3.188e-08, 9.464e-16, 1.0, 3.188e-08, 9.464e-16, 1.0, 3.188e-08, 9.464e-16, 1.0, 3.188e-08, 9.464e-16, 1.0, 3.188e-08, 9.464e-16, 1.0, 3.188e-08, 9.464e-16, 1.0, 3.188e-08, 9.464e-16, 1.0, 0.0, -1.0, 0.0, 0.0, -1.0, 0.0, 0.0, -1.0, 0.0, 0.0, -1.0, 0.0, 0.0, -1.0, 0.0, 0.0, -1.0, 0.0, -4.371e-08, 0.0, -1.0, -4.371e-08, 0.0, -1.0, -4.371e-08, 0.0, -1.0, -4.371e-08, 0.0, -1.0, 2.661e-08, -1.0, 0.0, 2.661e-08, -1.0, 0.0, 2.661e-08, -1.0, 0.0, 2.661e-08, -1.0, 0.0, 2.661e-08, -1.0, 0.0, 2.661e-08, -1.0, 0.0, 1.0, 5.821e-08, 0.0, 1.0, 5.821e-08, 0.0, 1.0, 5.821e-08, 0.0, 1.0, 5.821e-08, 0.0, -1.0, -5.821e-08, 0.0, -1.0, -5.821e-08, 0.0, -1.0, -5.821e-08, 0.0, -1.0, -5.821e-08, 0.0, -1.0, 0.0, 0.0, -1.0, 0.0, 0.0, -1.0, 0.0, 0.0, -1.0, 0.0, 0.0, -4.371e-08, -2.414e-15, -1.0, -4.371e-08, -2.414e-15, -1.0, -4.371e-08, -2.414e-15, -1.0, -4.371e-08, -2.414e-15, -1.0, 0.0, 0.0, 1.0, 0.0, 0.0, 1.0, 0.0, 0.0, 1.0, 0.0, 0.0, 1.0, 6.326e-08, 0.0, 1.0, 6.326e-08, 0.0, 1.0, 6.326e-08, 0.0, 1.0, 6.326e-08, 0.0, 1.0, 0.0, -1.0, 0.0, 0.0, -1.0, 0.0, 0.0, -1.0, 0.0, 0.0, -1.0, 0.0, 1.0, 0.0, 0.0, 1.0, 0.0, 0.0, 1.0, 0.0, 0.0, 1.0, 0.0, 0.0, -1.0, 0.0, 0.0, -1.0, 0.0, 0.0, -1.0, 0.0, 0.0, -1.0, 0.0, 0.0, -4.448e-08, 0.0, -1.0, -4.448e-08, 0.0, -1.0, -4.448e-08, 0.0, -1.0, -4.448e-08, 0.0, -1.0, 1.0, 0.0, 0.0, 1.0, 0.0, 0.0, 1.0, 0.0, 0.0, 1.0, 0.0, 0.0, 1.0, 0.0, 0.0, 1.0, 0.0, 0.0, 1.0, 0.0, 0.0, 1.0, 0.0, 0.0, -4.371e-08, 0.0, -1.0, -4.371e-08, 0.0, -1.0, -4.371e-08, 0.0, -1.0, -4.371e-08, 0.0, -1.0, 1.0, 0.0, 0.0, 1.0, 0.0, 0.0, 1.0, 0.0, 0.0, 1.0, 0.0, 0.0, -4.371e-08, 0.0, -1.0, -4.371e-08, 0.0, -1.0, -4.371e-08, 0.0, -1.0, -4.371e-08, 0.0, -1.0, 0.0, -1.0, 2.129e-05, 0.0, -1.0, 2.129e-05, 0.0, -1.0, 2.129e-05, 0.0, -1.0, 2.129e-05, 0.0, -1.0, 2.129e-05, 0.0, -1.0, 2.129e-05, 1.0, 8.098e-07, 0.0, 1.0, 8.098e-07, 0.0, 1.0, 8.098e-07, 0.0, 1.0, 8.098e-07, 0.0, -4.371e-08, 0.0, -1.0, -4.371e-08, 0.0, -1.0, -4.371e-08, 0.0, -1.0, -4.371e-08, 0.0, -1.0, 0.0, 1.0, 2.129e-05, 0.0, 1.0, 2.129e-05, 0.0, 1.0, 2.129e-05, 0.0, 1.0, 2.129e-05, 0.0, 1.0, 2.129e-05, 0.0, 1.0, 2.129e-05, -4.371e-08, 0.0, -1.0, -4.371e-08, 0.0, -1.0, -4.371e-08, 0.0, -1.0, -4.371e-08, 0.0, -1.0, -4.371e-08, 0.0, -1.0, -4.371e-08, 0.0, -1.0, -4.371e-08, 0.0, -1.0, -4.371e-08, 0.0, -1.0, 0.0, 1.0, 1.43e-05, 0.0, 1.0, 1.43e-05, 0.0, 1.0, 1.43e-05, 0.0, 1.0, 1.43e-05, 0.0, 1.0, 1.43e-05, 0.0, 1.0, 1.43e-05, 1.0, 0.0, -2.384e-05, 1.0, 0.0, -2.384e-05, 1.0, 0.0, -2.384e-05, 1.0, 0.0, -2.384e-05, -4.333e-08, 2.542e-11, -1.0, -4.333e-08, 2.542e-11, -1.0, -4.333e-08, 2.542e-11, -1.0, -4.333e-08, 2.542e-11, -1.0, -4.333e-08, 2.542e-11, -1.0, -4.333e-08, 2.542e-11, -1.0, -4.333e-08, 2.542e-11, -1.0, -4.333e-08, 2.542e-11, -1.0, -4.333e-08, 2.542e-11, -1.0, -4.333e-08, 2.542e-11, -1.0, -4.333e-08, 2.542e-11, -1.0, -4.333e-08, 2.542e-11, -1.0, -4.333e-08, 2.542e-11, -1.0, -4.333e-08, 2.542e-11, -1.0, -4.333e-08, 2.542e-11, -1.0, -4.333e-08, 2.542e-11, -1.0, -4.333e-08, 2.542e-11, -1.0, -4.366e-08, -3.025e-11, -1.0, -4.339e-08, 1.456e-11, -1.0, -4.333e-08, 2.542e-11, -1.0, -4.333e-08, 2.542e-11, -1.0, -4.338e-08, 1.624e-11, -1.0, -4.366e-08, -2.926e-11, -1.0, -4.333e-08, 2.542e-11, -1.0, -4.333e-08, 2.542e-11, -1.0, -4.333e-08, 2.542e-11, -1.0, -4.333e-08, 2.542e-11, -1.0, -4.333e-08, 2.542e-11, -1.0, -4.333e-08, 2.542e-11, -1.0, -4.333e-08, 2.542e-11, -1.0, -4.333e-08, 2.542e-11, -1.0, -4.333e-08, 2.542e-11, -1.0, -4.333e-08, 2.542e-11, -1.0, -4.333e-08, 2.542e-11, -1.0, -4.333e-08, 2.542e-11, -1.0, -4.333e-08, 2.542e-11, -1.0, -4.333e-08, 2.542e-11, -1.0, -4.333e-08, 2.542e-11, -1.0, -4.333e-08, 2.542e-11, -1.0, -4.333e-08, 2.542e-11, -1.0, -4.333e-08, 2.542e-11, -1.0, -4.333e-08, 2.542e-11, -1.0, -4.333e-08, 2.542e-11, -1.0, -4.333e-08, 2.542e-11, -1.0, -4.333e-08, 2.542e-11, -1.0, -4.333e-08, 2.542e-11, -1.0, -4.333e-08, 2.542e-11, -1.0, -4.333e-08, 2.542e-11, -1.0, -4.333e-08, 2.542e-11, -1.0, -4.333e-08, 2.542e-11, -1.0, -4.333e-08, 2.542e-11, -1.0, -4.333e-08, 2.542e-11, -1.0, -4.333e-08, 2.542e-11, -1.0, -4.333e-08, 2.542e-11, -1.0, -4.333e-08, 2.542e-11, -1.0, -4.333e-08, 2.542e-11, -1.0, -4.333e-08, 2.542e-11, -1.0, -4.333e-08, 2.542e-11, -1.0, -4.333e-08, 2.542e-11, -1.0, -4.333e-08, 2.542e-11, -1.0, -4.333e-08, 2.542e-11, -1.0, -4.333e-08, 2.542e-11, -1.0, -4.333e-08, 2.542e-11, -1.0, -4.333e-08, 2.542e-11, -1.0, -4.333e-08, 2.542e-11, -1.0, -4.333e-08, 2.542e-11, -1.0, -4.333e-08, 2.542e-11, -1.0, -4.333e-08, 2.542e-11, -1.0, -4.333e-08, 2.542e-11, -1.0, -4.333e-08, 2.542e-11, -1.0, -4.333e-08, 2.542e-11, -1.0, -4.333e-08, 2.542e-11, -1.0, -4.333e-08, 2.542e-11, -1.0, -4.333e-08, 2.542e-11, -1.0, -4.333e-08, 2.542e-11, -1.0, -4.333e-08, 2.542e-11, -1.0, -4.333e-08, 2.542e-11, -1.0, -4.333e-08, 2.542e-11, -1.0, -4.333e-08, 2.542e-11, -1.0, -4.333e-08, 2.542e-11, -1.0, -4.333e-08, 2.542e-11, -1.0, -4.333e-08, 2.542e-11, -1.0, -4.333e-08, 2.542e-11, -1.0, -4.371e-08, 0.0, -1.0, -4.371e-08, 0.0, -1.0, -4.371e-08, 0.0, -1.0, -4.371e-08, 0.0, -1.0, -1.0, 0.0, 0.0, -1.0, 0.0, 0.0, -1.0, 0.0, 0.0, -1.0, 0.0, 0.0, 0.0, 0.0, 1.0, 0.0, 0.0, 1.0, 0.0, 0.0, 1.0, 0.0, 0.0, 1.0, -1.0, 0.0, 0.0, -1.0, 0.0, 0.0, -1.0, 0.0, 0.0, -1.0, 0.0, 0.0, 0.0, 0.0, 1.0, 0.0, 0.0, 1.0, 0.0, 0.0, 1.0, 0.0, 0.0, 1.0, -1.0, 0.0, 0.0, -1.0, 0.0, 0.0, -1.0, 0.0, 0.0, -1.0, 0.0, 0.0, 0.0, 0.0, 1.0, 0.0, 0.0, 1.0, 0.0, 0.0, 1.0, 0.0, 0.0, 1.0, -1.0, 0.0, 0.0, -1.0, 0.0, 0.0, -1.0, 0.0, 0.0, -1.0, 0.0, 0.0, 0.0, 0.0, 1.0, 0.0, 0.0, 1.0, 0.0, 0.0, 1.0, 0.0, 0.0, 1.0, -1.0, 0.0, 0.0, -1.0, 0.0, 0.0, -1.0, 0.0, 0.0, -1.0, 0.0, 0.0, 0.0, 0.0, 1.0, 0.0, 0.0, 1.0, 0.0, 0.0, 1.0, 0.0, 0.0, 1.0, 1.0, 1.164e-07, 0.0, 1.0, 1.164e-07, 0.0, 1.0, 1.164e-07, 0.0, 1.0, 1.164e-07, 0.0, 0.0, 1.0, 0.0, 0.0, 1.0, 0.0, 0.0, 1.0, 0.0, 0.0, 1.0, 0.0, -1.0, -5.821e-08, 0.0, -1.0, -5.821e-08, 0.0, -1.0, -5.821e-08, 0.0, -1.0, -5.821e-08, 0.0, -4.371e-08, -2.414e-15, -1.0, -4.371e-08, -2.414e-15, -1.0, -4.371e-08, -2.414e-15, -1.0, -4.371e-08, -2.414e-15, -1.0, 1.0, 0.0, 0.0, 1.0, 0.0, 0.0, 1.0, 0.0, 0.0, 1.0, 0.0, 0.0, 0.0, 1.0, 0.0, 0.0, 1.0, 0.0, 0.0, 1.0, 0.0, 0.0, 1.0, 0.0, -1.0, 0.0, 0.0, -1.0, 0.0, 0.0, -1.0, 0.0, 0.0, -1.0, 0.0, 0.0, -4.371e-08, 0.0, -1.0, -4.371e-08, 0.0, -1.0, -4.371e-08, 0.0, -1.0, -4.371e-08, 0.0, -1.0, 1.0, 0.0, 0.0, 1.0, 0.0, 0.0, 1.0, 0.0, 0.0, 1.0, 0.0, 0.0, -5.183e-07, 1.0, 0.0, -5.183e-07, 1.0, 0.0, -5.183e-07, 1.0, 0.0, -5.183e-07, 1.0, 0.0, -1.0, 0.0, 0.0, -1.0, 0.0, 0.0, -1.0, 0.0, 0.0, -1.0, 0.0, 0.0, 1.0, 0.0, 0.0, 1.0, 0.0, 0.0, 1.0, 0.0, 0.0, 1.0, 0.0, 0.0, -1.0, 0.0, 0.0, -1.0, 0.0, 0.0, -1.0, 0.0, 0.0, -1.0, 0.0, 0.0, 0.0, 1.0, 0.0, 0.0, 1.0, 0.0, 0.0, 1.0, 0.0, 0.0, 1.0, 0.0, -1.0, 0.0, 0.0, -1.0, 0.0, 0.0, -1.0, 0.0, 0.0, -1.0, 0.0, 0.0, -4.371e-08, 0.0, -1.0, -4.371e-08, 0.0, -1.0, -4.371e-08, 0.0, -1.0, -4.371e-08, 0.0, -1.0, 1.0, 0.0, 0.0, 1.0, 0.0, 0.0, 1.0, 0.0, 0.0, 1.0, 0.0, 0.0, -5.183e-07, 1.0, 0.0, -5.183e-07, 1.0, 0.0, -5.183e-07, 1.0, 0.0, -5.183e-07, 1.0, 0.0, -1.0, 0.0, 0.0, -1.0, 0.0, 0.0, -1.0, 0.0, 0.0, -1.0, 0.0, 0.0, -4.371e-08, 0.0, -1.0, -4.371e-08, 0.0, -1.0, -4.371e-08, 0.0, -1.0, -4.371e-08, 0.0, -1.0, 0.0, -1.0, 0.0, 0.0, -1.0, 0.0, 0.0, -1.0, 0.0, 0.0, -1.0, 0.0, 1.0, 0.0, 0.0, 1.0, 0.0, 0.0, 1.0, 0.0, 0.0, 1.0, 0.0, 0.0, 6.326e-08, 0.0, 1.0, 6.326e-08, 0.0, 1.0, 6.326e-08, 0.0, 1.0, 6.326e-08, 0.0, 1.0, 6.326e-08, 0.0, 1.0, 6.326e-08, 0.0, 1.0, 6.326e-08, 0.0, 1.0, 6.326e-08, 0.0, 1.0, -4.448e-08, 0.0, -1.0, -4.448e-08, 0.0, -1.0, -4.448e-08, 0.0, -1.0, -4.448e-08, 0.0, -1.0, 0.0, -1.0, 2.592e-09, 0.0, -1.0, 2.592e-09, 0.0, -1.0, 2.592e-09, 0.0, -1.0, 2.592e-09, 1.0, 0.0, -2.98e-07, 1.0, 0.0, -2.98e-07, 1.0, 0.0, -2.98e-07, 1.0, 0.0, -2.98e-07, -1.0, 0.0, 2.98e-07, -1.0, 0.0, 2.98e-07, -1.0, 0.0, 2.98e-07, -1.0, 0.0, 2.98e-07, 6.326e-08, 0.0, 1.0, 6.326e-08, 0.0, 1.0, 6.326e-08, 0.0, 1.0, 6.326e-08, 0.0, 1.0, -4.349e-08, 0.0, -1.0, -4.349e-08, 0.0, -1.0, -4.349e-08, 0.0, -1.0, -4.349e-08, 0.0, -1.0, 0.0, -1.0, 0.0, 0.0, -1.0, 0.0, 0.0, -1.0, 0.0, 0.0, -1.0, 0.0, 1.0, 0.0, 0.0, 1.0, 0.0, 0.0, 1.0, 0.0, 0.0, 1.0, 0.0, 0.0, -1.0, 0.0, 0.0, -1.0, 0.0, 0.0, -1.0, 0.0, 0.0, -1.0, 0.0, 0.0, -4.349e-08, 0.0, -1.0, -4.349e-08, 0.0, -1.0, -4.349e-08, 0.0, -1.0, -4.349e-08, 0.0, -1.0, -1.0, 0.0, 0.0, -1.0, 0.0, 0.0, -1.0, 0.0, 0.0, -1.0, 0.0, 0.0, 0.0, -1.0, 2.592e-09, 0.0, -1.0, 2.592e-09, 0.0, -1.0, 2.592e-09, 0.0, -1.0, 2.592e-09, 1.0, 0.0, -2.98e-07, 1.0, 0.0, -2.98e-07, 1.0, 0.0, -2.98e-07, 1.0, 0.0, -2.98e-07, -1.0, 0.0, 2.98e-07, -1.0, 0.0, 2.98e-07, -1.0, 0.0, 2.98e-07, -1.0, 0.0, 2.98e-07, 6.326e-08, 0.0, 1.0, 6.326e-08, 0.0, 1.0, 6.326e-08, 0.0, 1.0, 6.326e-08, 0.0, 1.0, -4.349e-08, 0.0, -1.0, -4.349e-08, 0.0, -1.0, -4.349e-08, 0.0, -1.0, -4.349e-08, 0.0, -1.0, 0.0, -1.0, 0.0, 0.0, -1.0, 0.0, 0.0, -1.0, 0.0, 0.0, -1.0, 0.0, 1.0, 0.0, 0.0, 1.0, 0.0, 0.0, 1.0, 0.0, 0.0, 1.0, 0.0, 0.0, 0.0, 0.0, 1.0, 0.0, 0.0, 1.0, 0.0, 0.0, 1.0, 0.0, 0.0, 1.0, -4.371e-08, 0.0, -1.0, -4.371e-08, 0.0, -1.0, -4.371e-08, 0.0, -1.0, -4.371e-08, 0.0, -1.0, -4.349e-08, 0.0, -1.0, -4.349e-08, 0.0, -1.0, -4.349e-08, 0.0, -1.0, -4.349e-08, 0.0, -1.0, -1.0, 0.0, 0.0, -1.0, 0.0, 0.0, -1.0, 0.0, 0.0, -1.0, 0.0, 0.0, 0.0, -1.0, 0.0, 0.0, -1.0, 0.0, 0.0, -1.0, 0.0, 0.0, -1.0, 0.0, 0.0, -1.0, 0.0, 0.0, -1.0, 0.0, 2.661e-08, -1.0, 8.731e-07, 2.661e-08, -1.0, 8.731e-07, 2.661e-08, -1.0, 8.731e-07, 2.661e-08, -1.0, 8.731e-07, 2.661e-08, -1.0, 8.731e-07, 2.661e-08, -1.0, 8.731e-07, -4.371e-08, 0.0, -1.0, -4.371e-08, 0.0, -1.0, -4.371e-08, 0.0, -1.0, -4.371e-08, 0.0, -1.0, -1.0, 0.0, 0.0, -1.0, 0.0, 0.0, -1.0, 0.0, 0.0, -1.0, 0.0, 0.0, -4.371e-08, 0.0, -1.0, -4.371e-08, 0.0, -1.0, -4.371e-08, 0.0, -1.0, -4.371e-08, 0.0, -1.0, -1.0, 0.0, 0.0, -1.0, 0.0, 0.0, -1.0, 0.0, 0.0, -1.0, 0.0, 0.0, -1.0, 0.0, 0.0, -1.0, 0.0, 0.0, -1.0, 0.0, 0.0, -1.0, 0.0, 0.0, -4.371e-08, 0.0, -1.0, -4.371e-08, 0.0, -1.0, -4.371e-08, 0.0, -1.0, -4.371e-08, 0.0, -1.0, -4.371e-08, 0.0, -1.0, -4.371e-08, 0.0, -1.0, -4.371e-08, 0.0, -1.0, -4.371e-08, 0.0, -1.0, -1.0, 0.0, 0.0, -1.0, 0.0, 0.0, -1.0, 0.0, 0.0, -1.0, 0.0, 0.0, 0.0, 1.0, 2.129e-05, 0.0, 1.0, 2.129e-05, 0.0, 1.0, 2.129e-05, 0.0, 1.0, 2.129e-05, 0.0, 1.0, 2.129e-05, 0.0, 1.0, 2.129e-05, -4.371e-08, 0.0, -1.0, -4.371e-08, 0.0, -1.0, -4.371e-08, 0.0, -1.0, -4.371e-08, 0.0, -1.0, -1.0, -8.098e-07, 2.384e-05, -1.0, -8.098e-07, 2.384e-05, -1.0, -8.098e-07, 2.384e-05, -1.0, -8.098e-07, 2.384e-05, 1.0, 0.0, 0.0, 1.0, 0.0, 0.0, 1.0, 0.0, 0.0, 1.0, 0.0, 0.0, -1.0, -5.821e-08, 0.0, -1.0, -5.821e-08, 0.0, -1.0, -5.821e-08, 0.0, -1.0, -5.821e-08, 0.0, 0.0, 0.0, 1.0, 0.0, 0.0, 1.0, 0.0, 0.0, 1.0, 0.0, 0.0, 1.0, 1.0, 0.0, 0.0, 1.0, 0.0, 0.0, 1.0, 0.0, 0.0, 1.0, 0.0, 0.0, 0.0, 0.0, 1.0, 0.0, 0.0, 1.0, 0.0, 0.0, 1.0, 0.0, 0.0, 1.0, 1.0, 0.0, 0.0, 1.0, 0.0, 0.0, 1.0, 0.0, 0.0, 1.0, 0.0, 0.0, 0.0, 0.0, 1.0, 0.0, 0.0, 1.0, 0.0, 0.0, 1.0, 0.0, 0.0, 1.0, 1.0, 0.0, 0.0, 1.0, 0.0, 0.0, 1.0, 0.0, 0.0, 1.0, 0.0, 0.0, 0.0, 0.0, 1.0, 0.0, 0.0, 1.0, 0.0, 0.0, 1.0, 0.0, 0.0, 1.0, 1.0, 0.0, 0.0, 1.0, 0.0, 0.0, 1.0, 0.0, 0.0, 1.0, 0.0, 0.0, 0.0, 0.0, 1.0, 0.0, 0.0, 1.0, 0.0, 0.0, 1.0, 0.0, 0.0, 1.0, 1.0, 0.0, 0.0, 1.0, 0.0, 0.0, 1.0, 0.0, 0.0, 1.0, 0.0, 0.0, 0.0, 0.0, 1.0, 0.0, 0.0, 1.0, 0.0, 0.0, 1.0, 0.0, 0.0, 1.0, -1.0, -1.164e-07, 0.0, -1.0, -1.164e-07, 0.0, -1.0, -1.164e-07, 0.0, -1.0, -1.164e-07, 0.0, 0.0, -1.0, 0.0, 0.0, -1.0, 0.0, 0.0, -1.0, 0.0, 0.0, -1.0, 0.0, 1.0, 5.821e-08, 0.0, 1.0, 5.821e-08, 0.0, 1.0, 5.821e-08, 0.0, 1.0, 5.821e-08, 0.0, -4.371e-08, -2.414e-15, -1.0, -4.371e-08, -2.414e-15, -1.0, -4.371e-08, -2.414e-15, -1.0, -4.371e-08, -2.414e-15, -1.0, 0.0, 1.0, 0.0, 0.0, 1.0, 0.0, 0.0, 1.0, 0.0, 0.0, 1.0, 0.0, -1.0, 0.0, 0.0, -1.0, 0.0, 0.0, -1.0, 0.0, 0.0, -1.0, 0.0, 0.0, 1.0, 0.0, -7.451e-08, 1.0, 0.0, -7.451e-08, 1.0, 0.0, -7.451e-08, 1.0, 0.0, -7.451e-08, 6.326e-08, 0.0, 1.0, 6.326e-08, 0.0, 1.0, 6.326e-08, 0.0, 1.0, 6.326e-08, 0.0, 1.0, -4.448e-08, 0.0, -1.0, -4.448e-08, 0.0, -1.0, -4.448e-08, 0.0, -1.0, -4.448e-08, 0.0, -1.0, 0.0, -1.0, 0.0, 0.0, -1.0, 0.0, 0.0, -1.0, 0.0, 0.0, -1.0, 0.0, 5.183e-07, -1.0, 0.0, 5.183e-07, -1.0, 0.0, 5.183e-07, -1.0, 0.0, 5.183e-07, -1.0, 0.0, 1.0, 5.821e-08, 0.0, 1.0, 5.821e-08, 0.0, 1.0, 5.821e-08, 0.0, 1.0, 5.821e-08, 0.0, -4.371e-08, -2.414e-15, -1.0, -4.371e-08, -2.414e-15, -1.0, -4.371e-08, -2.414e-15, -1.0, -4.371e-08, -2.414e-15, -1.0, -1.0, 0.0, 0.0, -1.0, 0.0, 0.0, -1.0, 0.0, 0.0, -1.0, 0.0, 0.0, 0.0, -1.0, 0.0, 0.0, -1.0, 0.0, 0.0, -1.0, 0.0, 0.0, -1.0, 0.0, 1.0, 0.0, 0.0, 1.0, 0.0, 0.0, 1.0, 0.0, 0.0, 1.0, 0.0, 0.0, -4.371e-08, 0.0, -1.0, -4.371e-08, 0.0, -1.0, -4.371e-08, 0.0, -1.0, -4.371e-08, 0.0, -1.0, -1.0, 0.0, 0.0, -1.0, 0.0, 0.0, -1.0, 0.0, 0.0, -1.0, 0.0, 0.0, 1.0, 0.0, 0.0, 1.0, 0.0, 0.0, 1.0, 0.0, 0.0, 1.0, 0.0, 0.0, -1.0, 0.0, 0.0, -1.0, 0.0, 0.0, -1.0, 0.0, 0.0, -1.0, 0.0, 0.0, -4.371e-08, 0.0, -1.0, -4.371e-08, 0.0, -1.0, -4.371e-08, 0.0, -1.0, -4.371e-08, 0.0, -1.0, -1.0, 0.0, 0.0, -1.0, 0.0, 0.0, -1.0, 0.0, 0.0, -1.0, 0.0, 0.0, 0.0, -1.0, 0.0, 0.0, -1.0, 0.0, 0.0, -1.0, 0.0, 0.0, -1.0, 0.0, 1.0, 0.0, 0.0, 1.0, 0.0, 0.0, 1.0, 0.0, 0.0, 1.0, 0.0, 0.0, -4.371e-08, 0.0, -1.0, -4.371e-08, 0.0, -1.0, -4.371e-08, 0.0, -1.0, -4.371e-08, 0.0, -1.0, 5.183e-07, -1.0, 0.0, 5.183e-07, -1.0, 0.0, 5.183e-07, -1.0, 0.0, 5.183e-07, -1.0, 0.0, 6.326e-08, 0.0, 1.0, 6.326e-08, 0.0, 1.0, 6.326e-08, 0.0, 1.0, 6.326e-08, 0.0, 1.0, 1.0, 0.0, 0.0, 1.0, 0.0, 0.0, 1.0, 0.0, 0.0, 1.0, 0.0, 0.0, -4.371e-08, 0.0, -1.0, -4.371e-08, 0.0, -1.0, -4.371e-08, 0.0, -1.0, -4.371e-08, 0.0, -1.0, 0.0, 1.0, 0.0, 0.0, 1.0, 0.0, 0.0, 1.0, 0.0, 0.0, 1.0, 0.0, -1.0, 0.0, 7.451e-08, -1.0, 0.0, 7.451e-08, -1.0, 0.0, 7.451e-08, -1.0, 0.0, 7.451e-08, 1.0, 0.0, 0.0, 1.0, 0.0, 0.0, 1.0, 0.0, 0.0, 1.0, 0.0, 0.0, 6.326e-08, 0.0, 1.0, 6.326e-08, 0.0, 1.0, 6.326e-08, 0.0, 1.0, 6.326e-08, 0.0, 1.0, -4.448e-08, 0.0, -1.0, -4.448e-08, 0.0, -1.0, -4.448e-08, 0.0, -1.0, -4.448e-08, 0.0, -1.0, 0.0, 1.0, 0.0, 0.0, 1.0, 0.0, 0.0, 1.0, 0.0, 0.0, 1.0, 0.0, -1.0, 0.0, 0.0, -1.0, 0.0, 0.0, -1.0, 0.0, 0.0, -1.0, 0.0, 0.0, 1.0, 0.0, 0.0, 1.0, 0.0, 0.0, 1.0, 0.0, 0.0, 1.0, 0.0, 0.0, -4.349e-08, 0.0, -1.0, -4.349e-08, 0.0, -1.0, -4.349e-08, 0.0, -1.0, -4.349e-08, 0.0, -1.0, -0.2588, -0.9659, 0.0, -0.2588, -0.9659, 0.0, 2.87e-07, -1.0, 0.0, 2.87e-07, -1.0, 0.0, 0.0, 1.0, 0.0, 0.0, 1.0, 0.0, 0.0, 1.0, 0.0, 0.0, 1.0, 0.0, -1.0, 0.0, 0.0, -1.0, 0.0, 0.0, -1.0, 0.0, 0.0, -1.0, 0.0, 0.0, 1.0, 0.0, 0.0, 1.0, 0.0, 0.0, 1.0, 0.0, 0.0, 1.0, 0.0, 0.0, 1.265e-07, 0.0, 1.0, 1.265e-07, 0.0, 1.0, 1.265e-07, 0.0, 1.0, 1.265e-07, 0.0, 1.0, -4.349e-08, 0.0, -1.0, -4.349e-08, 0.0, -1.0, -4.349e-08, 0.0, -1.0, -4.349e-08, 0.0, -1.0, 0.0, 1.0, 0.0, 0.0, 1.0, 0.0, 0.0, 1.0, 0.0, 0.0, 1.0, 0.0, -1.0, 0.0, 0.0, -1.0, 0.0, 0.0, -1.0, 0.0, 0.0, -1.0, 0.0, 0.0, 1.0, 0.0, 0.0, 1.0, 0.0, 0.0, 1.0, 0.0, 0.0, 1.0, 0.0, 0.0, 6.326e-08, 0.0, 1.0, 6.326e-08, 0.0, 1.0, 6.326e-08, 0.0, 1.0, 6.326e-08, 0.0, 1.0, -4.349e-08, 0.0, -1.0, -4.349e-08, 0.0, -1.0, -4.349e-08, 0.0, -1.0, -4.349e-08, 0.0, -1.0, 0.0, 1.0, 0.0, 0.0, 1.0, 0.0, 0.0, 1.0, 0.0, 0.0, 1.0, 0.0, -1.0, 0.0, 0.0, -1.0, 0.0, 0.0, -1.0, 0.0, 0.0, -1.0, 0.0, 0.0, 1.0, 0.0, 0.0, 1.0, 0.0, 0.0, 1.0, 0.0, 0.0, 1.0, 0.0, 0.0, 6.326e-08, 0.0, 1.0, 6.326e-08, 0.0, 1.0, 6.326e-08, 0.0, 1.0, 6.326e-08, 0.0, 1.0, -4.448e-08, 0.0, -1.0, -4.448e-08, 0.0, -1.0, -4.448e-08, 0.0, -1.0, -4.448e-08, 0.0, -1.0, 0.9239, 0.3827, 0.0, 0.9239, 0.3827, 0.0, 0.3827, 0.9239, 0.0, 0.3827, 0.9239, 0.0, 1.0, 0.0, 0.0, 1.0, 0.0, 0.0, 0.9239, 0.3827, 0.0, 0.9239, 0.3827, 0.0, 0.0, -1.0, 0.0, 0.0, -1.0, 0.0, 0.0, -1.0, 0.0, 0.0, -1.0, 0.0, -1.0, 0.0, 0.0, -1.0, 0.0, 0.0, -1.0, 0.0, 0.0, -1.0, 0.0, 0.0, 0.3827, 0.9239, 0.0, 0.3827, 0.9239, 0.0, 0.0, 1.0, 0.0, 0.0, 1.0, 0.0, -0.9659, -0.2588, 0.0, -0.9659, -0.2588, 0.0, -1.0, 0.0, 0.0, -1.0, 0.0, 0.0, -4.373e-08, 2.339e-12, -1.0, -4.373e-08, 2.339e-12, -1.0, -4.373e-08, 2.339e-12, -1.0, -4.373e-08, 2.339e-12, -1.0, -4.373e-08, 2.339e-12, -1.0, 2.87e-07, -1.0, 0.0, 2.87e-07, -1.0, 0.0, 0.2588, -0.9659, 0.0, 0.2588, -0.9659, 0.0, 0.9659, -0.2588, 0.0, 0.9659, -0.2588, 0.0, 1.0, 0.0, 0.0, 1.0, 0.0, 0.0, -0.5, -0.866, 0.0, -0.5, -0.866, 0.0, -0.2588, -0.9659, 0.0, -0.2588, -0.9659, 0.0, 0.866, -0.5, 0.0, 0.866, -0.5, 0.0, 0.9659, -0.2588, 0.0, 0.9659, -0.2588, 0.0, 0.2588, -0.9659, 0.0, 0.2588, -0.9659, 0.0, 0.5, -0.866, 0.0, 0.5, -0.866, 0.0, 0.5, -0.866, 0.0, 0.5, -0.866, 0.0, 0.7071, -0.7071, 0.0, 0.7071, -0.7071, 0.0, 0.7071, -0.7071, 0.0, 0.7071, -0.7071, 0.0, 0.866, -0.5, 0.0, 0.866, -0.5, 0.0, -0.9659, -0.2588, 0.0, -0.9659, -0.2588, 0.0, -0.866, -0.5, 0.0, -0.866, -0.5, 0.0, -0.7071, -0.7071, 0.0, -0.7071, -0.7071, 0.0, -0.5, -0.866, 0.0, -0.5, -0.866, 0.0, -0.866, -0.5, 0.0, -0.866, -0.5, 0.0, -0.7071, -0.7071, 0.0, -0.7071, -0.7071, 0.0, 0.0, 1.0, -4.257e-05, 0.0, 1.0, -4.257e-05, 0.0, 1.0, -4.257e-05, 0.0, 1.0, -4.257e-05, 0.0, 1.0, -4.257e-05, 0.0, 1.0, -4.257e-05])] * 3)])

# ---- objects
ob_shape_9_indexedfaceset = bpy.data.objects.new('SHAPE_9_IndexedFaceSet', me_shape_9_indexedfaceset)

# ---- transforms, parenting, visibility, modifiers, constraints
ob_shape_9_indexedfaceset.location = (0.0, 0.0, 0.0)
_m = ob_shape_9_indexedfaceset.modifiers.new('Bevel', 'BEVEL')
_m.width = 0.003
_m.width_pct = 0.003
_m.segments = 3

# ---- collection membership
col_collection.objects.link(ob_shape_9_indexedfaceset)

# ---- scene / render settings (as saved in the file)
scene.frame_start = 1; scene.frame_end = 250; scene.frame_set(1)
scene.render.engine = 'BLENDER_EEVEE_NEXT'
scene.cycles.sampling_pattern = 'TABULATED_SOBOL'
scene.cycles.use_light_tree = False
scene.eevee.ray_tracing_options.trace_max_roughness = 0.0
scene.view_settings.view_transform = 'Filmic'
bpy.context.view_layer.update()

# ---- added for rendering (the .blend has no active camera and no usable light): camera, sun
cam_auto = bpy.data.cameras.new('AutoCamera')
cam_auto.lens = 50.0
cam_auto.sensor_width = 36.0
cam_auto.clip_end = 1000.0
ob_auto_camera = bpy.data.objects.new('AutoCamera', cam_auto)
scene.collection.objects.link(ob_auto_camera)
ob_auto_camera.location = (5.30486, -6.36583, 4.69389)
ob_auto_camera.rotation_euler = (1.09748, -7.21219e-08, 0.694738)
scene.camera = ob_auto_camera
light_auto_sun = bpy.data.lights.new('AutoSun', 'SUN')
light_auto_sun.energy = 3.0
light_auto_sun.angle = 0.0523599
ob_auto_sun = bpy.data.objects.new('AutoSun', light_auto_sun)
scene.collection.objects.link(ob_auto_sun)
ob_auto_sun.rotation_euler = (0.872665, 0.174533, 0.523599)
bpy.context.view_layer.update()
